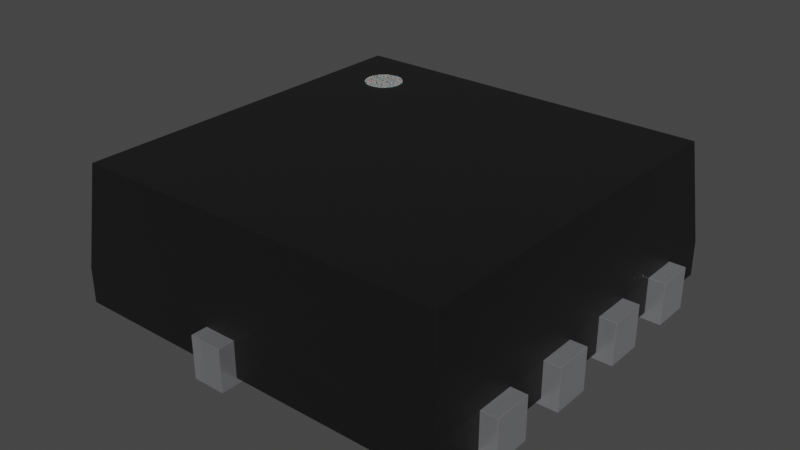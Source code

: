 # Source: Vishay_PowerPAK_1212-8_Dual.blend  (saved by Blender 3.2.14; exported with 4.5.12 LTS)
import bpy
from mathutils import Matrix  # noqa: F401  (used for matrix-valued properties, if any)

bpy.ops.wm.read_factory_settings(use_empty=True)
scene = bpy.context.scene
scene.name = 'Scene'

# ---- collections
col_collection = bpy.data.collections.new('Collection'); scene.collection.children.link(col_collection)

# ---- materials (node trees are filled in below, after node groups)
mat_metal_pins = bpy.data.materials.new('metal_pins')
mat_metal_pins.use_transparent_shadow = False
mat_metal_pins.preview_render_type = 'CUBE'
mat_plastic_chip = bpy.data.materials.new('plastic_chip')
mat_plastic_chip.use_transparent_shadow = False
mat_plastic_chip.preview_render_type = 'CUBE'
mat_white_markings = bpy.data.materials.new('white_markings')
mat_white_markings.use_transparent_shadow = False
mat_white_markings.preview_render_type = 'FLAT'

# ---- material node trees
mat_metal_pins.use_nodes = True; mat_metal_pins.node_tree.nodes.clear()
_N = mat_metal_pins.node_tree.nodes; _L = mat_metal_pins.node_tree.links
n0 = _N.new('ShaderNodeMapping'); n0.name = 'Mapping'; n0.location = (-1447, -91)
n0.inputs[3].default_value = (4.8, 1.2, 1.1)
n1 = _N.new('ShaderNodeBsdfPrincipled'); n1.name = 'Principled BSDF'; n1.location = (-560, 254)
n1.distribution = 'GGX'
n1.subsurface_method = 'BURLEY'
n1.inputs[1].default_value = 0.7818
n1.inputs[2].default_value = 0.2886
n1.inputs[3].default_value = 1.45
n1.inputs[13].default_value = 0.0
n1.inputs[27].default_value = (0.0, 0.0, 0.0, 1.0)
n1.inputs[28].default_value = 1.0
n2 = _N.new('ShaderNodeOutputMaterial'); n2.name = 'Material Output.002'; n2.location = (-205, 253)
n2.width = 213
n3 = _N.new('ShaderNodeTexNoise'); n3.name = 'Noise Texture.002'; n3.location = (-1228, -73)
n3.inputs[2].default_value = 0.1
n3.inputs[3].default_value = 7.0
n3.inputs[4].default_value = 0.6
n3.inputs[8].default_value = 0.4
n4 = _N.new('ShaderNodeTexCoord'); n4.name = 'Texture Coordinate'; n4.location = (-1636, -116)
n5 = _N.new('ShaderNodeMix'); n5.name = 'Mix.001'; n5.location = (-921, 45)
n5.data_type = 'RGBA'
n5.inputs[6].default_value = (0.9398, 0.9547, 1.0, 1.0)
n5.inputs[7].default_value = (0.13, 0.1259, 0.1359, 1.0)
n6 = _N.new('ShaderNodeBump'); n6.name = 'Bump.001'; n6.location = (-1001, -227)
n6.inputs[0].default_value = 0.05
n6.inputs[1].default_value = 0.01
n6.inputs[2].default_value = 1.0
_L.new(n1.outputs[0], n2.inputs[0])
_L.new(n3.outputs[0], n6.inputs[3])
_L.new(n0.outputs[0], n3.inputs[0])
_L.new(n3.outputs[0], n5.inputs[0])
_L.new(n4.outputs[3], n0.inputs[0])
_L.new(n5.outputs[2], n1.inputs[0])
_L.new(n6.outputs[0], n1.inputs[5])
n2.is_active_output = True
mat_plastic_chip.use_nodes = True; mat_plastic_chip.node_tree.nodes.clear()
_N = mat_plastic_chip.node_tree.nodes; _L = mat_plastic_chip.node_tree.links
n0 = _N.new('ShaderNodeBsdfPrincipled'); n0.name = 'Principled BSDF'; n0.location = (10, 300)
n0.distribution = 'GGX'
n0.subsurface_method = 'BURLEY'
n0.inputs[0].default_value = (0.009312, 0.009312, 0.009312, 1.0)
n0.inputs[1].default_value = 0.1372
n0.inputs[2].default_value = 0.3706
n0.inputs[3].default_value = 1.45
n0.inputs[27].default_value = (0.0, 0.0, 0.0, 1.0)
n0.inputs[28].default_value = 1.0
n1 = _N.new('ShaderNodeOutputMaterial'); n1.name = 'Material Output'; n1.location = (300, 300)
n2 = _N.new('ShaderNodeTexNoise'); n2.name = 'Noise Texture'; n2.location = (-893, 54)
n2.inputs[2].default_value = 200.0
n2.inputs[3].default_value = 3.6
n2.inputs[4].default_value = 0.8375
n3 = _N.new('ShaderNodeBump'); n3.name = 'Bump'; n3.location = (-604, -53)
n3.inputs[0].default_value = 0.08
n3.inputs[1].default_value = 1.0
n3.inputs[2].default_value = 1.0
_L.new(n0.outputs[0], n1.inputs[0])
_L.new(n2.outputs[0], n3.inputs[3])
_L.new(n3.outputs[0], n0.inputs[5])
n1.is_active_output = True
mat_white_markings.use_nodes = True; mat_white_markings.node_tree.nodes.clear()
_N = mat_white_markings.node_tree.nodes; _L = mat_white_markings.node_tree.links
n0 = _N.new('ShaderNodeOutputMaterial'); n0.name = 'Material Output'; n0.location = (300, 300)
n1 = _N.new('ShaderNodeBsdfPrincipled'); n1.name = 'Principled BSDF'; n1.location = (-34, 272)
n1.distribution = 'GGX'
n1.subsurface_method = 'BURLEY'
n1.inputs[1].default_value = 0.02
n1.inputs[2].default_value = 0.4636
n1.inputs[3].default_value = 1.4
n1.inputs[8].default_value = 1.0
n1.inputs[10].default_value = 0.3682
n1.inputs[13].default_value = 0.6591
n1.inputs[18].default_value = 0.2318
n1.inputs[20].default_value = 0.6709
n1.inputs[24].default_value = 0.1191
n1.inputs[27].default_value = (0.0, 0.0, 0.0, 1.0)
n1.inputs[28].default_value = 1.0
n2 = _N.new('ShaderNodeMapping'); n2.name = 'Mapping'; n2.location = (-1010, 265)
n2.inputs[3].default_value = (3.0, 1.0, 1.0)
n3 = _N.new('ShaderNodeTexCoord'); n3.name = 'Texture Coordinate'; n3.location = (-1250, 180)
n4 = _N.new('ShaderNodeBump'); n4.name = 'Bump'; n4.location = (-376, -99)
n4.inputs[0].default_value = 0.05
n4.inputs[1].default_value = 1.0
n4.inputs[2].default_value = 1.0
n5 = _N.new('ShaderNodeTexNoise'); n5.name = 'Noise Texture'; n5.location = (-662, 176)
n5.inputs[2].default_value = 88.0
n5.inputs[3].default_value = 10.8
n5.inputs[4].default_value = 0.9167
n5.inputs[8].default_value = 1.6
n6 = _N.new('ShaderNodeValToRGB'); n6.name = 'ColorRamp'; n6.location = (-354, 186)
while len(n6.color_ramp.elements) > 1: n6.color_ramp.elements.remove(n6.color_ramp.elements[-1])
n6.color_ramp.elements[0].position = 0.0; n6.color_ramp.elements[0].color = (0.2596, 0.2596, 0.2596, 1.0)
_e = n6.color_ramp.elements.new(1.0); _e.color = (0.6303, 0.6303, 0.6303, 1.0)
n7 = _N.new('ShaderNodeMix'); n7.name = 'Mix'; n7.location = (-204, 152)
n7.data_type = 'RGBA'
n7.inputs[0].default_value = 0.3682
n7.inputs[7].default_value = (0.2525, 0.2525, 0.2525, 1.0)
_L.new(n5.outputs[0], n6.inputs[0])
_L.new(n1.outputs[0], n0.inputs[0])
_L.new(n3.outputs[2], n2.inputs[0])
_L.new(n2.outputs[0], n5.inputs[0])
_L.new(n5.outputs[0], n4.inputs[3])
_L.new(n4.outputs[0], n1.inputs[5])
_L.new(n6.outputs[0], n7.inputs[6])
_L.new(n7.outputs[2], n1.inputs[0])
n0.is_active_output = True

# ---- world
world_world = bpy.data.worlds.new('World'); scene.world = world_world
world_world.use_nodes = True; world_world.node_tree.nodes.clear()
_N = world_world.node_tree.nodes; _L = world_world.node_tree.links
n0 = _N.new('ShaderNodeOutputWorld'); n0.name = 'World Output'; n0.location = (300, 300)
n1 = _N.new('ShaderNodeBackground'); n1.name = 'Background'; n1.location = (10, 300)
n1.inputs[0].default_value = (0.05088, 0.05088, 0.05088, 1.0)
_L.new(n1.outputs[0], n0.inputs[0])
n0.is_active_output = True
world_world.color = (0.05088, 0.05088, 0.05088)
world_world.use_sun_shadow = False
world_world.sun_shadow_jitter_overblur = 0.0

# ---- meshes
me_shape_9_indexedfaceset_001 = bpy.data.meshes.new('SHAPE_9_IndexedFaceSet.001')
me_shape_9_indexedfaceset_001.from_pydata([(-1.22, 1.125, -4.918e-08), (-1.65, -1.125, 4.918e-08), (-1.65, -0.825, 3.606e-08), (-1.65, -0.825, 0.33), (-1.65, -1.125, 0.33), (-1.22, -0.825, 3.606e-08), (-1.22, -1.125, 4.918e-08), (-1.22, 0.825, 0.33), (-1.65, 1.125, 0.33), (-1.65, 0.825, 0.33), (-1.65, 0.825, -3.606e-08), (-1.65, 1.125, -4.918e-08), (-1.22, 0.825, -3.606e-08), (1.24, 1.055, 0.33), (1.24, 1.125, 0.33), (-0.04, 1.055, -4.612e-08), (-0.04, 1.15, -5.027e-08), (-0.326, 1.65, -7.212e-08), (-0.326, 1.65, 0.33), (-0.074, 1.65, 0.33), (-0.36, 1.15, -5.027e-08), (1.24, 0.37, -1.617e-08), (1.65, 0.175, -7.65e-09), (1.65, 0.175, 0.33), (1.24, 0.475, -2.076e-08), (1.24, 0.825, -3.606e-08), (1.65, 0.825, 0.33), (1.65, 1.125, -4.918e-08), (1.65, 1.125, 0.33), (1.24, 0.825, 0.33), (1.65, 0.475, 0.33), (1.24, 0.175, 0.33), (-0.04, 1.055, 0.33), (1.24, 1.055, -4.612e-08), (1.24, 1.125, -4.918e-08), (1.65, 0.825, -3.606e-08), (1.65, 0.475, -2.076e-08), (1.24, 0.175, -7.649e-09), (-0.36, 0.37, -1.617e-08), (-0.326, 1.184, -5.175e-08), (-0.074, 1.65, -7.212e-08), (-0.074, 1.184, -5.175e-08), (-1.65, 0.175, 0.33), (-1.22, 0.475, -2.076e-08), (-1.65, 0.475, -2.076e-08), (-1.65, 0.475, 0.33), (-1.65, 0.175, -7.649e-09), (-1.22, 0.175, -7.649e-09), (-1.65, -0.475, 2.076e-08), (-1.65, -0.475, 0.33), (-1.22, -0.475, 2.076e-08), (-1.65, -0.175, 7.649e-09), (-1.22, -0.175, 7.649e-09), (-1.65, -0.175, 0.33), (-1.22, -0.175, 0.33), (-0.36, -1.15, 0.33), (-0.36, -0.37, 0.33), (1.24, 0.475, 0.33), (-0.04, 1.15, 0.33), (-1.22, 1.125, 0.33), (-1.22, -1.125, 0.33), (-0.326, -1.184, 0.33), (-0.074, 1.184, 0.33), (-0.36, -0.37, 1.617e-08), (-0.074, -1.65, 7.212e-08), (-0.326, -1.65, 7.212e-08), (-0.326, -1.65, 0.33), (-0.074, -1.184, 5.175e-08), (-0.074, -1.65, 0.33), (-0.04, -1.15, 5.027e-08), (1.24, -1.055, 4.612e-08), (1.24, -1.125, 4.918e-08), (1.24, -0.825, 3.606e-08), (1.65, -0.175, 0.33), (1.24, -0.37, 0.33), (1.24, -1.055, 0.33), (1.65, -1.125, 0.33), (1.65, -0.825, 0.33), (1.65, -0.475, 0.33), (-0.326, -1.184, 5.175e-08), (-0.36, -1.15, 5.027e-08), (-0.04, -1.055, 4.612e-08), (1.65, -1.125, 4.918e-08), (1.65, -0.825, 3.606e-08), (1.24, -0.475, 2.076e-08), (1.65, -0.475, 2.076e-08), (1.65, -0.175, 7.649e-09), (1.24, -0.175, 7.649e-09), (1.24, -0.37, 1.617e-08), (-1.0, 0.85, 1.12), (-1.0, 0.85, 1.123), (-1.029, 0.8529, 1.12), (-1.029, 0.8529, 1.123), (-1.057, 0.8614, 1.12), (-1.057, 0.8614, 1.123), (-1.083, 0.8753, 1.12), (-1.083, 0.8753, 1.123), (-1.106, 0.8939, 1.12), (-1.106, 0.8939, 1.123), (-1.125, 0.9167, 1.12), (-1.125, 0.9167, 1.123), (-1.139, 0.9426, 1.12), (-1.139, 0.9426, 1.123), (-1.147, 0.9707, 1.12), (-1.147, 0.9707, 1.123), (-1.15, 1.0, 1.12), (-1.15, 1.0, 1.123), (-1.147, 1.029, 1.12), (-1.147, 1.029, 1.123), (-1.139, 1.057, 1.12), (-1.139, 1.057, 1.123), (-1.125, 1.083, 1.12), (-1.125, 1.083, 1.123), (-1.106, 1.106, 1.12), (-1.106, 1.106, 1.123), (-1.083, 1.125, 1.12), (-1.083, 1.125, 1.123), (-1.057, 1.139, 1.12), (-1.057, 1.139, 1.123), (-1.029, 1.147, 1.12), (-1.029, 1.147, 1.123), (-1.0, 1.15, 1.12), (-1.0, 1.15, 1.123), (-0.9707, 1.147, 1.12), (-0.9707, 1.147, 1.123), (-0.9426, 1.139, 1.12), (-0.9426, 1.139, 1.123), (-0.9167, 1.125, 1.12), (-0.9167, 1.125, 1.123), (-0.8939, 1.106, 1.12), (-0.8939, 1.106, 1.123), (-0.8753, 1.083, 1.12), (-0.8753, 1.083, 1.123), (-0.8614, 1.057, 1.12), (-0.8614, 1.057, 1.123), (-0.8529, 1.029, 1.12), (-0.8529, 1.029, 1.123), (-0.85, 1.0, 1.12), (-0.85, 1.0, 1.123), (-0.8529, 0.9707, 1.12), (-0.8529, 0.9707, 1.123), (-0.8614, 0.9426, 1.12), (-0.8614, 0.9426, 1.123), (-0.8753, 0.9167, 1.12), (-0.8753, 0.9167, 1.123), (-0.8939, 0.8939, 1.12), (-0.8939, 0.8939, 1.123), (-0.9167, 0.8753, 1.12), (-0.9167, 0.8753, 1.123), (-0.9426, 0.8614, 1.12), (-0.9426, 0.8614, 1.123), (-0.9707, 0.8529, 1.12), (-0.9707, 0.8529, 1.123), (-0.326, 1.184, 0.33), (-0.36, 1.15, 0.33), (1.24, 0.37, 0.33), (-1.22, 0.175, 0.33), (-0.074, -1.184, 0.33), (-0.04, -1.15, 0.33), (-0.04, -1.055, 0.33), (1.24, -0.475, 0.33), (1.24, -0.825, 0.33), (-0.36, 0.37, 0.33), (-1.22, -0.825, 0.33), (-1.22, -0.475, 0.33), (-1.22, 0.475, 0.33), (1.24, -0.175, 0.33), (1.24, -1.125, 0.33), (1.24, 0.825, 0.33), (-0.04, 1.055, 0.33), (-0.36, -1.15, 0.33), (1.525, -1.525, 0.33), (-1.525, -0.175, 0.33), (-1.525, -1.125, 0.33), (-1.525, -1.525, 0.33), (-1.525, 1.525, 0.33), (1.525, -1.525, 0.05), (-0.326, -1.525, 0.05), (-0.326, -1.184, 0.05), (-0.074, -1.184, 0.05), (-0.074, -1.525, 0.33), (-0.074, -1.525, 0.05), (1.525, -1.125, 0.05), (1.24, -0.825, 0.05), (1.24, -0.475, 0.05), (1.525, -0.175, 0.05), (-0.04, -1.15, 0.33), (1.24, -1.055, 0.05), (-0.36, 0.37, 0.33), (1.24, 0.825, 0.05), (-1.22, 0.825, 0.05), (-1.22, 1.125, 0.05), (-1.525, -0.825, 0.33), (-1.22, -0.825, 0.33), (-1.22, -0.475, 0.33), (-1.22, -0.175, 0.05), (-1.22, -0.475, 0.05), (-1.22, 0.475, 0.33), (1.525, 1.525, 0.33), (-0.074, 1.525, 0.33), (1.525, -1.125, 0.33), (-0.326, -1.525, 0.33), (-1.451, 1.451, 1.12), (1.451, 1.451, 1.12), (1.451, -1.451, 1.12), (-1.451, -1.451, 1.12), (1.24, -0.37, 0.05), (-0.36, -0.37, 0.05), (-1.22, -1.125, 0.05), (-1.525, -0.825, 0.05), (-1.22, 0.175, 0.05), (1.24, 1.125, 0.05), (1.525, -0.825, 0.05), (1.24, 0.475, 0.33), (-0.074, -1.184, 0.33), (-1.22, 0.825, 0.33), (1.24, 1.055, 0.33), (1.24, 1.125, 0.33), (1.24, 0.175, 0.33), (-1.22, -0.175, 0.33), (-0.36, -0.37, 0.33), (-1.22, 1.125, 0.33), (-1.22, -1.125, 0.33), (-0.326, -1.184, 0.33), (-0.36, 1.15, 0.33), (-1.22, 0.175, 0.33), (-1.525, 0.825, 0.33), (-1.525, 0.475, 0.33), (-1.525, 1.125, 0.33), (1.525, -0.825, 0.33), (1.24, -0.825, 0.33), (-0.326, 1.525, 0.33), (1.525, 1.125, 0.33), (-1.525, -0.475, 0.33), (1.525, -0.475, 0.33), (1.525, -0.175, 0.33), (1.525, 0.175, 0.33), (1.525, 0.475, 0.33), (1.525, 0.825, 0.33), (-1.525, 0.175, 0.33), (1.24, -0.175, 0.33), (1.24, -1.125, 0.33), (-0.04, 1.15, 0.33), (-0.074, 1.184, 0.33), (-0.326, 1.184, 0.33), (1.24, 0.37, 0.33), (1.24, -0.37, 0.33), (1.24, -1.055, 0.33), (-0.04, -1.055, 0.33), (1.24, -0.475, 0.33), (1.525, 0.825, 0.05), (1.525, 1.525, 0.05), (-0.074, 1.525, 0.05), (-1.525, -1.125, 0.05), (-1.525, 0.825, 0.05), (-1.525, 0.475, 0.05), (-1.525, -1.525, 0.05), (1.525, -0.475, 0.05), (-0.36, -1.15, 0.05), (-0.04, -1.15, 0.05), (-0.04, -1.055, 0.05), (1.24, -1.125, 0.05), (1.24, -0.175, 0.05), (-0.326, 1.525, 0.05), (1.525, 0.175, 0.05), (1.24, 1.055, 0.05), (-0.04, 1.055, 0.05), (-0.074, 1.184, 0.05), (-0.36, 1.15, 0.05), (-0.36, 0.37, 0.05), (1.24, 0.475, 0.05), (-1.525, 1.125, 0.05), (-1.525, 0.175, 0.05), (-1.22, 0.475, 0.05), (-1.525, 1.525, 0.05), (-0.326, 1.184, 0.05), (1.24, 0.37, 0.05), (1.24, 0.175, 0.05), (-1.22, -0.825, 0.05), (-1.525, -0.475, 0.05), (-1.525, -0.175, 0.05), (1.525, 0.475, 0.05), (-0.04, 1.15, 0.05), (1.525, 1.125, 0.05)], [], [(9, 11, 10), (7, 10, 12), (28, 35, 27), (155, 38, 21), (5, 1, 2), (59, 9, 7), (42, 44, 46), (8, 0, 11), (32, 33, 15), (0, 10, 11), (167, 70, 71), (62, 16, 41), (159, 69, 81), (19, 41, 40), (18, 40, 17), (23, 37, 22), (80, 56, 63), (248, 259, 186), (249, 183, 230), (42, 165, 45), (54, 50, 52), (26, 25, 35), (46, 43, 47), (78, 84, 85), (160, 72, 84), (14, 27, 34), (40, 39, 17), (156, 46, 47), (68, 61, 66), (49, 51, 48), (155, 23, 30), (30, 57, 155), (77, 75, 76), (28, 14, 13), (15, 38, 20), (15, 20, 39), (41, 16, 15), (41, 15, 39), (45, 43, 44), (88, 86, 85), (25, 24, 15), (36, 21, 24), (33, 25, 15), (27, 33, 34), (53, 52, 51), (74, 87, 88), (54, 49, 164), (31, 21, 37), (164, 48, 50), (79, 55, 80), (52, 48, 51), (163, 6, 5), (158, 67, 69), (68, 65, 64), (59, 12, 0), (21, 15, 24), (77, 82, 83), (22, 21, 36), (38, 154, 20), (13, 26, 28), (20, 153, 39), (157, 64, 67), (161, 83, 72), (75, 81, 70), (163, 4, 60), (76, 71, 82), (223, 258, 170), (198, 252, 199), (73, 85, 86), (166, 86, 87), (226, 255, 227), (39, 18, 17), (65, 67, 64), (56, 88, 63), (236, 185, 264), (3, 5, 2), (244, 263, 231), (165, 47, 43), (78, 74, 160), (70, 83, 82), (76, 75, 167), (81, 79, 80), (81, 80, 63), (67, 81, 69), (67, 79, 81), (81, 88, 84), (72, 81, 84), (85, 84, 88), (70, 81, 72), (82, 71, 70), (89, 90, 92, 91), (91, 92, 94, 93), (93, 94, 96, 95), (95, 96, 98, 97), (97, 98, 100, 99), (99, 100, 102, 101), (101, 102, 104, 103), (103, 104, 106, 105), (105, 106, 108, 107), (107, 108, 110, 109), (109, 110, 112, 111), (111, 112, 114, 113), (113, 114, 116, 115), (115, 116, 118, 117), (117, 118, 120, 119), (119, 120, 122, 121), (121, 122, 124, 123), (123, 124, 126, 125), (125, 126, 128, 127), (127, 128, 130, 129), (129, 130, 132, 131), (131, 132, 134, 133), (133, 134, 136, 135), (135, 136, 138, 137), (137, 138, 140, 139), (139, 140, 142, 141), (141, 142, 144, 143), (143, 144, 146, 145), (145, 146, 148, 147), (147, 148, 150, 149), (92, 90, 152, 150, 148, 146, 144, 142, 140, 138, 136, 134, 132, 130, 128, 126, 124, 122, 120, 118, 116, 114, 112, 110, 108, 106, 104, 102, 100, 98, 96, 94), (149, 150, 152, 151), (151, 152, 90, 89), (89, 91, 93, 95, 97, 99, 101, 103, 105, 107, 109, 111, 113, 115, 117, 119, 121, 123, 125, 127, 129, 131, 133, 135, 137, 139, 141, 143, 145, 147, 149, 151), (237, 250, 238), (171, 182, 200), (229, 257, 234), (173, 256, 174), (233, 209, 192), (239, 280, 172), (231, 274, 175), (199, 267, 243), (232, 251, 198), (180, 179, 181), (228, 274, 271), (214, 259, 179), (219, 196, 194), (180, 176, 171), (200, 261, 241), (220, 258, 207), (230, 212, 229), (246, 262, 240), (247, 260, 248), (213, 281, 237), (236, 277, 218), (4, 2, 1), (153, 19, 18), (224, 269, 268), (29, 24, 25), (232, 211, 283), (216, 211, 217), (201, 178, 223), (218, 276, 245), (238, 189, 168), (172, 195, 219), (247, 261, 187), (65, 61, 79), (244, 268, 275), (169, 265, 216), (245, 269, 188), (228, 191, 221), (234, 184, 249), (261, 182, 176), (242, 266, 169), (215, 254, 226), (221, 190, 215), (222, 253, 173), (30, 22, 36), (222, 278, 208), (192, 278, 193), (233, 196, 279), (57, 36, 24), (227, 273, 197), (225, 272, 239), (197, 210, 225), (240, 185, 235), (243, 282, 242), (202, 205, 204), (228, 202, 175), (226, 202, 228), (227, 202, 226), (239, 202, 227), (172, 202, 239), (205, 172, 233), (205, 202, 172), (192, 205, 233), (173, 205, 192), (174, 205, 173), (231, 175, 202), (199, 231, 202), (203, 198, 199), (203, 199, 202), (203, 238, 232), (203, 232, 198), (237, 238, 203), (236, 237, 203), (235, 236, 203), (204, 171, 200), (204, 200, 229), (204, 229, 234), (204, 234, 235), (204, 235, 203), (201, 205, 174), (180, 205, 201), (204, 205, 180), (171, 204, 180), (58, 15, 16), (13, 34, 33), (183, 257, 212), (73, 74, 78), (168, 270, 213), (174, 177, 201), (35, 33, 27), (220, 206, 246), (202, 204, 203), (60, 1, 6), (270, 250, 281), (282, 252, 211), (221, 226, 228), (230, 247, 248), (219, 233, 172), (193, 173, 192), (239, 197, 225), (258, 208, 278), (169, 216, 168), (155, 57, 32), (160, 74, 159), (9, 8, 11), (7, 9, 10), (28, 26, 35), (155, 162, 38), (5, 6, 1), (59, 8, 9), (42, 45, 44), (8, 59, 0), (32, 13, 33), (0, 12, 10), (167, 75, 70), (62, 58, 16), (159, 158, 69), (19, 62, 41), (18, 19, 40), (23, 31, 37), (80, 55, 56), (248, 260, 259), (249, 184, 183), (42, 156, 165), (54, 164, 50), (26, 29, 25), (46, 44, 43), (78, 160, 84), (160, 161, 72), (14, 28, 27), (40, 41, 39), (156, 42, 46), (68, 157, 61), (49, 53, 51), (155, 31, 23), (77, 161, 75), (45, 165, 43), (88, 87, 86), (53, 54, 52), (74, 166, 87), (54, 53, 49), (31, 155, 21), (164, 49, 48), (79, 61, 55), (52, 50, 48), (163, 60, 6), (158, 157, 67), (68, 66, 65), (59, 7, 12), (21, 38, 15), (77, 76, 82), (22, 37, 21), (38, 162, 154), (13, 29, 26), (20, 154, 153), (157, 68, 64), (161, 77, 83), (75, 159, 81), (163, 3, 4), (76, 167, 71), (223, 178, 258), (198, 251, 252), (73, 78, 85), (166, 73, 86), (226, 254, 255), (39, 153, 18), (65, 79, 67), (56, 74, 88), (236, 235, 185), (3, 163, 5), (244, 275, 263), (165, 156, 47), (70, 72, 83), (81, 63, 88), (237, 281, 250), (171, 176, 182), (229, 212, 257), (173, 253, 256), (233, 279, 209), (239, 272, 280), (231, 263, 274), (199, 252, 267), (232, 283, 251), (180, 214, 179), (228, 175, 274), (214, 186, 259), (219, 195, 196), (180, 181, 176), (200, 182, 261), (220, 170, 258), (230, 183, 212), (246, 206, 262), (247, 187, 260), (213, 270, 281), (236, 264, 277), (4, 3, 2), (153, 62, 19), (224, 188, 269), (29, 57, 24), (232, 217, 211), (216, 265, 211), (201, 177, 178), (218, 277, 276), (238, 250, 189), (172, 280, 195), (247, 241, 261), (65, 66, 61), (244, 224, 268), (169, 266, 265), (245, 276, 269), (228, 271, 191), (234, 257, 184), (176, 181, 261), (181, 179, 259), (259, 260, 261), (260, 187, 261), (181, 259, 261), (242, 282, 266), (215, 190, 254), (221, 191, 190), (222, 208, 253), (30, 23, 22), (222, 193, 278), (192, 209, 278), (233, 194, 196), (57, 30, 36), (227, 255, 273), (225, 210, 272), (197, 273, 210), (240, 262, 185), (243, 267, 282), (58, 32, 15), (13, 14, 34), (183, 184, 257), (73, 166, 74), (168, 189, 270), (174, 256, 177), (35, 25, 33), (220, 207, 206), (60, 4, 1), (270, 189, 250), (282, 267, 252), (252, 251, 211), (251, 283, 211), (211, 265, 266), (211, 266, 282), (221, 215, 226), (246, 240, 235), (235, 234, 246), (234, 249, 246), (230, 229, 247), (229, 200, 247), (246, 249, 248), (249, 230, 248), (170, 220, 248), (220, 246, 248), (180, 201, 223), (223, 170, 248), (214, 180, 223), (248, 186, 214), (200, 241, 247), (248, 214, 223), (219, 194, 233), (193, 222, 173), (239, 227, 197), (271, 274, 191), (274, 263, 191), (263, 275, 268), (269, 276, 277), (263, 268, 191), (255, 254, 190), (190, 191, 268), (190, 268, 269), (273, 255, 190), (280, 272, 195), (272, 210, 195), (273, 190, 269), (210, 273, 269), (277, 264, 185), (210, 269, 207), (269, 277, 262), (196, 195, 207), (195, 210, 207), (196, 207, 278), (269, 262, 207), (277, 185, 262), (262, 206, 207), (209, 279, 196), (258, 178, 177), (207, 258, 278), (278, 209, 196), (258, 177, 208), (177, 256, 208), (256, 253, 208), (232, 238, 216), (238, 168, 216), (213, 237, 245), (237, 236, 245), (236, 218, 245), (245, 188, 169), (188, 224, 169), (244, 231, 243), (231, 199, 243), (224, 244, 169), (168, 213, 169), (213, 245, 169), (243, 242, 169), (216, 217, 232), (244, 243, 169), (32, 58, 62), (62, 153, 32), (153, 154, 32), (154, 162, 32), (162, 155, 32), (57, 29, 32), (29, 13, 32), (56, 55, 159), (55, 61, 159), (61, 157, 159), (157, 158, 159), (159, 75, 161), (74, 56, 159), (159, 161, 160)])
me_shape_9_indexedfaceset_001.polygons.foreach_set('use_smooth', [True] * 446)
me_shape_9_indexedfaceset_001.polygons.foreach_set('material_index', [0, 0, 0, 0, 0, 0, 0, 0, 0, 0, 0, 0, 0, 0, 0, 0, 0, 1, 1, 0, 0, 0, 0, 0, 0, 0, 0, 0, 0, 0, 0, 0, 0, 0, 0, 0, 0, 0, 0, 0, 0, 0, 0, 0, 0, 0, 0, 0, 0, 0, 0, 0, 0, 0, 0, 0, 0, 0, 0, 0, 0, 0, 0, 0, 0, 0, 1, 1, 0, 0, 1, 0, 0, 0, 1, 0, 1, 0, 0, 0, 0, 0, 0, 0, 0, 0, 0, 0, 0, 0, 2, 2, 2, 2, 2, 2, 2, 2, 2, 2, 2, 2, 2, 2, 2, 2, 2, 2, 2, 2, 2, 2, 2, 2, 2, 2, 2, 2, 2, 2, 2, 2, 2, 2, 1, 1, 1, 1, 1, 1, 1, 1, 1, 1, 1, 1, 1, 1, 1, 1, 1, 1, 1, 1, 1, 0, 0, 1, 0, 1, 1, 1, 1, 1, 1, 1, 0, 1, 1, 1, 1, 1, 1, 1, 1, 1, 1, 0, 1, 1, 1, 0, 1, 1, 1, 1, 1, 1, 1, 1, 1, 1, 1, 1, 1, 1, 1, 1, 1, 1, 1, 1, 1, 1, 1, 1, 1, 1, 1, 1, 1, 1, 1, 1, 1, 1, 0, 0, 1, 0, 1, 1, 0, 1, 1, 0, 1, 1, 1, 1, 1, 1, 1, 1, 1, 0, 0, 0, 0, 0, 0, 0, 0, 0, 0, 0, 0, 0, 0, 0, 0, 0, 0, 0, 1, 1, 0, 0, 0, 0, 0, 0, 0, 0, 0, 0, 0, 0, 0, 0, 0, 0, 0, 0, 0, 0, 0, 0, 0, 0, 0, 0, 0, 0, 0, 0, 0, 0, 0, 0, 0, 0, 0, 1, 1, 0, 0, 1, 0, 0, 0, 1, 0, 1, 0, 0, 0, 1, 1, 1, 1, 1, 1, 1, 1, 1, 1, 1, 1, 1, 1, 1, 1, 1, 1, 1, 1, 1, 0, 0, 1, 0, 1, 1, 1, 1, 1, 1, 1, 0, 1, 1, 1, 1, 1, 1, 1, 1, 1, 1, 1, 1, 1, 1, 0, 1, 1, 1, 0, 1, 1, 1, 1, 1, 0, 0, 1, 0, 1, 1, 0, 1, 0, 1, 1, 1, 1, 1, 1, 1, 1, 1, 1, 1, 1, 1, 1, 1, 1, 1, 1, 1, 1, 1, 1, 1, 1, 1, 1, 1, 1, 1, 1, 1, 1, 1, 1, 1, 1, 1, 1, 1, 1, 1, 1, 1, 1, 1, 1, 1, 1, 1, 1, 1, 1, 1, 1, 1, 1, 1, 1, 1, 1, 1, 1, 1, 1, 1, 1, 1, 1, 1, 0, 0, 0, 0, 0, 0, 0, 0, 0, 0, 0, 0, 0, 0])
_k = set([(0, 11), (0, 12), (0, 59), (1, 2), (1, 4), (1, 6), (2, 3), (2, 5), (3, 4), (3, 163), (4, 60), (5, 6), (5, 163), (6, 60), (7, 9), (7, 12), (7, 59), (8, 9), (8, 11), (8, 59), (9, 10), (10, 11), (10, 12), (13, 14), (13, 32), (13, 33), (14, 28), (14, 34), (15, 16), (15, 32), (15, 33), (16, 41), (16, 58), (17, 18), (17, 39), (17, 40), (18, 19), (18, 153), (19, 40), (19, 62), (20, 38), (20, 39), (20, 154), (21, 37), (21, 38), (21, 155), (22, 23), (22, 36), (22, 37), (23, 30), (23, 31), (24, 25), (24, 36), (24, 57), (25, 29), (25, 35), (26, 28), (26, 29), (26, 35), (27, 28), (27, 34), (27, 35), (29, 57), (30, 36), (30, 57), (31, 37), (31, 155), (32, 58), (33, 34), (38, 162), (39, 153), (40, 41), (41, 62), (42, 45), (42, 46), (42, 156), (43, 44), (43, 47), (43, 165), (44, 45), (44, 46), (45, 165), (46, 47), (47, 156), (48, 49), (48, 50), (48, 51), (49, 53), (49, 164), (50, 52), (50, 164), (51, 52), (51, 53), (52, 54), (53, 54), (54, 164), (55, 56), (55, 61), (55, 80), (56, 63), (56, 74), (58, 62), (60, 163), (61, 66), (61, 79), (63, 80), (63, 88), (64, 65), (64, 67), (64, 68), (65, 66), (65, 79), (66, 68), (67, 69), (67, 157), (68, 157), (69, 81), (69, 158), (70, 71), (70, 75), (70, 81), (71, 82), (71, 167), (72, 83), (72, 84), (72, 161), (73, 78), (73, 86), (73, 166), (74, 88), (74, 166), (75, 159), (75, 167), (76, 77), (76, 82), (76, 167), (77, 83), (77, 161), (78, 85), (78, 160), (79, 80), (81, 159), (82, 83), (84, 85), (84, 160), (85, 86), (86, 87), (87, 88), (87, 166), (89, 90), (89, 91), (89, 151), (90, 92), (90, 152), (91, 92), (91, 93), (92, 94), (93, 94), (93, 95), (94, 96), (95, 96), (95, 97), (96, 98), (97, 98), (97, 99), (98, 100), (99, 100), (99, 101), (100, 102), (101, 102), (101, 103), (102, 104), (103, 104), (103, 105), (104, 106), (105, 106), (105, 107), (106, 108), (107, 108), (107, 109), (108, 110), (109, 110), (109, 111), (110, 112), (111, 112), (111, 113), (112, 114), (113, 114), (113, 115), (114, 116), (115, 116), (115, 117), (116, 118), (117, 118), (117, 119), (118, 120), (119, 120), (119, 121), (120, 122), (121, 122), (121, 123), (122, 124), (123, 124), (123, 125), (124, 126), (125, 126), (125, 127), (126, 128), (127, 128), (127, 129), (128, 130), (129, 130), (129, 131), (130, 132), (131, 132), (131, 133), (132, 134), (133, 134), (133, 135), (134, 136), (135, 136), (135, 137), (136, 138), (137, 138), (137, 139), (138, 140), (139, 140), (139, 141), (140, 142), (141, 142), (141, 143), (142, 144), (143, 144), (143, 145), (144, 146), (145, 146), (145, 147), (146, 148), (147, 148), (147, 149), (148, 150), (149, 150), (149, 151), (150, 152), (151, 152), (153, 154), (154, 162), (155, 162), (156, 165), (157, 158), (158, 159), (160, 161), (168, 189), (168, 213), (168, 238), (169, 216), (169, 242), (169, 266), (170, 220), (170, 223), (170, 258), (171, 176), (171, 180), (171, 200), (171, 204), (172, 219), (172, 233), (172, 239), (172, 280), (173, 174), (173, 192), (173, 222), (173, 253), (174, 201), (174, 205), (174, 256), (175, 202), (175, 228), (175, 231), (175, 274), (176, 181), (176, 182), (177, 178), (177, 201), (177, 256), (178, 223), (178, 258), (179, 181), (179, 214), (179, 259), (180, 181), (180, 201), (180, 214), (182, 200), (182, 261), (183, 184), (183, 212), (183, 230), (184, 249), (184, 257), (185, 235), (185, 262), (185, 264), (186, 214), (186, 248), (186, 259), (187, 247), (187, 260), (187, 261), (188, 224), (188, 245), (188, 269), (189, 250), (189, 270), (190, 191), (190, 215), (190, 254), (191, 221), (191, 271), (192, 193), (192, 209), (192, 233), (193, 222), (193, 278), (194, 196), (194, 219), (194, 233), (195, 196), (195, 219), (195, 280), (196, 279), (197, 225), (197, 227), (197, 273), (198, 199), (198, 203), (198, 232), (198, 251), (199, 231), (199, 243), (199, 252), (200, 229), (200, 241), (201, 223), (202, 203), (202, 205), (203, 204), (204, 205), (206, 207), (206, 246), (206, 262), (207, 220), (207, 258), (208, 222), (208, 253), (208, 278), (209, 278), (209, 279), (210, 225), (210, 272), (210, 273), (211, 217), (211, 265), (211, 283), (212, 229), (212, 257), (213, 237), (213, 270), (215, 221), (215, 226), (216, 217), (216, 265), (217, 232), (218, 236), (218, 245), (218, 277), (220, 246), (221, 228), (224, 244), (224, 268), (225, 239), (226, 227), (226, 228), (226, 254), (227, 239), (227, 255), (228, 271), (229, 230), (229, 234), (230, 249), (231, 244), (231, 263), (232, 238), (232, 283), (233, 279), (234, 235), (234, 249), (234, 257), (235, 236), (235, 240), (236, 237), (236, 264), (237, 238), (237, 281), (238, 250), (239, 272), (240, 246), (240, 262), (241, 247), (241, 261), (242, 243), (242, 282), (243, 267), (244, 275), (245, 276), (247, 248), (248, 260), (250, 281), (251, 252), (251, 283), (252, 267), (253, 256), (254, 255), (255, 273), (259, 260), (263, 274), (263, 275), (264, 277), (265, 266), (266, 282), (267, 282), (268, 269), (268, 275), (269, 276), (270, 281), (271, 274), (272, 280), (276, 277)])
me_shape_9_indexedfaceset_001.attributes.new('sharp_edge', 'BOOLEAN', 'EDGE').data.foreach_set('value', [ (min(e.vertices), max(e.vertices)) in _k for e in me_shape_9_indexedfaceset_001.edges])
_uv = me_shape_9_indexedfaceset_001.uv_layers.new(name='UVMap')
_uv.uv.foreach_set('vector', [0.6, 0.75, 0.5, 0.8409, 0.5, 0.75, 0.8697, 0.6, 1.0, 0.5, 0.8697, 0.5, 0.6, 0.8409, 0.5, 0.75, 0.5, 0.8409, 0.1242, 0.6, 0.6091, 0.5, 0.1242, 0.5, 0.8697, 0.25, 1.0, 0.1591, 1.0, 0.25, 0.8697, 0.8409, 1.0, 0.75, 0.8697, 0.75, 0.6, 0.553, 0.5, 0.6439, 0.5, 0.553, 1.0, 0.6, 0.8697, 0.5, 1.0, 0.5, 0.5121, 0.6, 0.1242, 0.5, 0.5121, 0.5, 0.8697, 0.8409, 1.0, 0.75, 1.0, 0.8409, 0.6, 0.1591, 0.5, 0.1803, 0.5, 0.1591, 0.6, 0.8588, 0.5, 0.8485, 0.5, 0.8588, 0.6, 0.1803, 0.5, 0.1515, 0.5, 0.1803, 0.6, 1.0, 0.5, 0.8588, 0.5, 1.0, 0.5988, 0.6, 0.5224, 0.5, 0.5988, 0.5, 8.941e-08, 0.6, 0.1242, 0.5, 8.941e-08, 0.5, 0.5, 0.1515, 0.6, 0.3879, 0.5, 0.3879, 0.6, 0.1803, 0.5152, 0.1515, 0.6, 0.1515, 0.6, 0.3561, 0.5152, 0.25, 0.6, 0.25, 1.0, 0.553, 0.8697, 0.6439, 1.0, 0.6439, 0.6, 0.447, 0.5, 0.3561, 0.5, 0.447, 8.941e-08, 0.6, 0.1242, 0.5, 8.941e-08, 0.5, 1.0, 0.553, 0.8697, 0.6439, 0.8697, 0.553, 8.941e-08, 0.6, 0.1242, 0.5, 8.941e-08, 0.5, 0.6, 0.3561, 0.5, 0.25, 0.5, 0.3561, 0.1242, 0.6, 1.788e-07, 0.5, 0.1242, 0.5, 0.5224, 1.0, 0.5988, 0.8588, 0.5988, 1.0, 0.8697, 0.6, 1.0, 0.5, 0.8697, 0.5, 0.5224, 5.96e-08, 0.5988, 0.1412, 0.5988, 5.96e-08, 0.6, 0.3561, 0.5, 0.447, 0.5, 0.3561, 0.1242, 0.6121, 8.941e-08, 0.553, 8.941e-08, 0.6439, 8.941e-08, 0.6439, 0.1242, 0.6439, 0.1242, 0.6121, 8.941e-08, 0.25, 0.1242, 0.1803, 0.0, 0.1591, 1.788e-07, 0.8409, 0.1242, 0.8409, 0.1242, 0.8197, 0.5121, 0.8197, 0.6091, 0.6121, 0.6091, 0.8485, 0.5121, 0.8197, 0.6091, 0.8485, 0.5988, 0.8588, 0.5224, 0.8588, 0.5121, 0.8485, 0.5121, 0.8197, 0.5224, 0.8588, 0.5121, 0.8197, 0.5988, 0.8588, 1.0, 0.6, 0.8697, 0.5, 1.0, 0.5, 0.1242, 0.3879, 8.941e-08, 0.447, 8.941e-08, 0.3561, 0.1242, 0.75, 0.1242, 0.6439, 0.5121, 0.8197, 8.941e-08, 0.6439, 0.1242, 0.6121, 0.1242, 0.6439, 0.1242, 0.8197, 0.1242, 0.75, 0.5121, 0.8197, 1.788e-07, 0.8409, 0.1242, 0.8197, 0.1242, 0.8409, 1.0, 0.6, 0.8697, 0.5, 1.0, 0.5, 0.6, 0.3879, 0.5, 0.447, 0.5, 0.3879, 0.8697, 0.447, 1.0, 0.3561, 0.8697, 0.3561, 0.6, 0.553, 0.5, 0.6121, 0.5, 0.553, 0.8697, 0.6, 1.0, 0.5, 0.8697, 0.5, 0.5, 0.1412, 0.6, 0.1515, 0.5, 0.1515, 0.8697, 0.447, 1.0, 0.3561, 1.0, 0.447, 0.6, 0.25, 0.5, 0.1591, 0.5, 0.25, 0.6, 0.1515, 0.5, 0.1412, 0.5, 0.1515, 0.5224, 0.6, 0.5988, 0.5, 0.5224, 0.5, 0.6, 0.8409, 0.5, 0.75, 0.5, 0.8409, 0.1242, 0.6121, 0.5121, 0.8197, 0.1242, 0.6439, 0.6, 0.25, 0.5, 0.1591, 0.5, 0.25, 8.941e-08, 0.553, 0.1242, 0.6121, 8.941e-08, 0.6439, 0.5, 0.6121, 0.6, 0.8485, 0.5, 0.8485, 0.1242, 0.8197, 8.941e-08, 0.75, 1.788e-07, 0.8409, 0.6091, 0.5, 0.5988, 0.6, 0.5988, 0.5, 0.6, 0.1412, 0.5, 5.96e-08, 0.5, 0.1412, 0.1242, 0.6, 8.941e-08, 0.5, 0.1242, 0.5, 0.1242, 0.6, 0.5121, 0.5, 0.1242, 0.5, 0.8697, 0.25, 1.0, 0.1591, 0.8697, 0.1591, 0.0, 0.6, 0.1242, 0.5, 0.0, 0.5, 0.6, 0.1412, 0.5152, 0.1515, 0.6, 0.1515, 0.03788, 0.6, 0.5224, 0.5152, 0.5224, 0.6, 0.6, 0.447, 0.5, 0.3561, 0.5, 0.447, 0.1242, 0.6, 8.941e-08, 0.5, 0.1242, 0.5, 0.6, 0.75, 0.5152, 0.6439, 0.6, 0.6439, 0.5, 0.8588, 0.6, 1.0, 0.5, 1.0, 0.5988, 5.96e-08, 0.5224, 0.1412, 0.5224, 5.96e-08, 0.6091, 0.6, 0.1242, 0.5, 0.6091, 0.5, 0.6, 0.553, 0.5152, 0.447, 0.5152, 0.553, 1.0, 0.6, 0.8697, 0.5, 1.0, 0.5, 0.6, 0.8588, 0.5152, 0.9621, 0.6, 0.9621, 0.6, 0.6439, 0.5, 0.553, 0.5, 0.6439, 8.941e-08, 0.3561, 0.1242, 0.3879, 0.1242, 0.3561, 0.1242, 0.1803, 8.941e-08, 0.25, 0.0, 0.1591, 0.0, 0.1591, 0.1242, 0.1803, 0.1242, 0.1591, 0.5121, 0.1803, 0.5988, 0.1412, 0.6091, 0.1515, 0.5121, 0.1803, 0.6091, 0.1515, 0.6091, 0.3879, 0.5224, 0.1412, 0.5121, 0.1803, 0.5121, 0.1515, 0.5224, 0.1412, 0.5988, 0.1412, 0.5121, 0.1803, 0.5121, 0.1803, 0.1242, 0.3879, 0.1242, 0.3561, 0.1242, 0.25, 0.5121, 0.1803, 0.1242, 0.3561, 8.941e-08, 0.3561, 0.1242, 0.3561, 0.1242, 0.3879, 0.1242, 0.1803, 0.5121, 0.1803, 0.1242, 0.25, 0.0, 0.1591, 0.1242, 0.1591, 0.1242, 0.1803, 0.803, 0.8394, 0.803, 0.8403, 0.8119, 0.8403, 0.8119, 0.8394, 0.8119, 0.8394, 0.8119, 0.8403, 0.8204, 0.8403, 0.8204, 0.8394, 0.8204, 0.8394, 0.8204, 0.8403, 0.8283, 0.8403, 0.8283, 0.8394, 0.8283, 0.8394, 0.8283, 0.8403, 0.8352, 0.8403, 0.8352, 0.8394, 0.8394, 0.7709, 0.8403, 0.7709, 0.8403, 0.7778, 0.8394, 0.7778, 0.8394, 0.7778, 0.8403, 0.7778, 0.8403, 0.7856, 0.8394, 0.7856, 0.8394, 0.7856, 0.8403, 0.7856, 0.8403, 0.7942, 0.8394, 0.7942, 0.8394, 0.7942, 0.8403, 0.7942, 0.8403, 0.803, 0.8394, 0.803, 0.8394, 0.803, 0.8403, 0.803, 0.8403, 0.8119, 0.8394, 0.8119, 0.8394, 0.8119, 0.8403, 0.8119, 0.8403, 0.8204, 0.8394, 0.8204, 0.8394, 0.8204, 0.8403, 0.8204, 0.8403, 0.8283, 0.8394, 0.8283, 0.8394, 0.8283, 0.8403, 0.8283, 0.8403, 0.8352, 0.8394, 0.8352, 0.8352, 0.8394, 0.8352, 0.8403, 0.8283, 0.8403, 0.8283, 0.8394, 0.8283, 0.8394, 0.8283, 0.8403, 0.8204, 0.8403, 0.8204, 0.8394, 0.8204, 0.8394, 0.8204, 0.8403, 0.8119, 0.8403, 0.8119, 0.8394, 0.8119, 0.8394, 0.8119, 0.8403, 0.803, 0.8403, 0.803, 0.8394, 0.803, 0.8394, 0.803, 0.8403, 0.7942, 0.8403, 0.7942, 0.8394, 0.7942, 0.8394, 0.7942, 0.8403, 0.7856, 0.8403, 0.7856, 0.8394, 0.7856, 0.8394, 0.7856, 0.8403, 0.7778, 0.8403, 0.7778, 0.8394, 0.7778, 0.8394, 0.7778, 0.8403, 0.7709, 0.8403, 0.7709, 0.8394, 0.8394, 0.8352, 0.8403, 0.8352, 0.8403, 0.8283, 0.8394, 0.8283, 0.8394, 0.8283, 0.8403, 0.8283, 0.8403, 0.8204, 0.8394, 0.8204, 0.8394, 0.8204, 0.8403, 0.8204, 0.8403, 0.8119, 0.8394, 0.8119, 0.8394, 0.8119, 0.8403, 0.8119, 0.8403, 0.803, 0.8394, 0.803, 0.8394, 0.803, 0.8403, 0.803, 0.8403, 0.7942, 0.8394, 0.7942, 0.8394, 0.7942, 0.8403, 0.7942, 0.8403, 0.7856, 0.8394, 0.7856, 0.8394, 0.7856, 0.8403, 0.7856, 0.8403, 0.7778, 0.8394, 0.7778, 0.8394, 0.7778, 0.8403, 0.7778, 0.8403, 0.7709, 0.8394, 0.7709, 0.7709, 0.8394, 0.7709, 0.8403, 0.7778, 0.8403, 0.7778, 0.8394, 0.7778, 0.8394, 0.7778, 0.8403, 0.7856, 0.8403, 0.7856, 0.8394, 0.8119, 0.7584, 0.803, 0.7576, 0.7942, 0.7584, 0.7856, 0.761, 0.7778, 0.7652, 0.7709, 0.7709, 0.7652, 0.7778, 0.761, 0.7856, 0.7584, 0.7942, 0.7576, 0.803, 0.7584, 0.8119, 0.761, 0.8204, 0.7652, 0.8283, 0.7709, 0.8352, 0.7778, 0.8408, 0.7856, 0.845, 0.7942, 0.8476, 0.803, 0.8485, 0.8119, 0.8476, 0.8204, 0.845, 0.8283, 0.8408, 0.8352, 0.8352, 0.8408, 0.8283, 0.845, 0.8204, 0.8476, 0.8119, 0.8485, 0.803, 0.8476, 0.7942, 0.845, 0.7856, 0.8408, 0.7778, 0.8352, 0.7709, 0.8283, 0.7652, 0.8204, 0.761, 0.7856, 0.8394, 0.7856, 0.8403, 0.7942, 0.8403, 0.7942, 0.8394, 0.7942, 0.8394, 0.7942, 0.8403, 0.803, 0.8403, 0.803, 0.8394, 0.803, 0.7576, 0.8119, 0.7584, 0.8204, 0.761, 0.8283, 0.7652, 0.8352, 0.7709, 0.8408, 0.7778, 0.845, 0.7856, 0.8476, 0.7942, 0.8485, 0.803, 0.8476, 0.8119, 0.845, 0.8204, 0.8408, 0.8283, 0.8352, 0.8352, 0.8283, 0.8408, 0.8204, 0.845, 0.8119, 0.8476, 0.803, 0.8485, 0.7942, 0.8476, 0.7856, 0.845, 0.7778, 0.8408, 0.7709, 0.8352, 0.7652, 0.8283, 0.761, 0.8204, 0.7584, 0.8119, 0.7576, 0.803, 0.7584, 0.7942, 0.761, 0.7856, 0.7652, 0.7778, 0.7709, 0.7709, 0.7778, 0.7652, 0.7856, 0.761, 0.7942, 0.7584, 0.6, 0.6439, 0.5152, 0.75, 0.6, 0.75, 0.6, 0.03788, 0.5152, 0.1591, 0.6, 0.1591, 0.6, 0.25, 0.5152, 0.3561, 0.6, 0.3561, 0.6, 0.1591, 0.5152, 0.03788, 0.6, 0.03788, 0.6, 0.3561, 0.5152, 0.25, 0.6, 0.25, 0.6, 0.553, 0.5152, 0.447, 0.6, 0.447, 0.5988, 0.6, 0.9621, 0.5152, 0.9621, 0.6, 0.6, 0.9621, 0.5152, 0.8588, 0.6, 0.8588, 0.6, 0.8409, 0.5152, 0.9621, 0.6, 0.9621, 0.6, 0.03788, 0.5152, 0.1412, 0.5152, 0.03788, 0.6, 0.8409, 0.5152, 0.9621, 0.5152, 0.8409, 0.6, 0.1412, 0.5152, 0.1515, 0.5152, 0.1412, 0.6, 0.447, 0.5152, 0.3561, 0.6, 0.3561, 0.5224, 0.6, 0.03788, 0.5152, 0.03788, 0.6, 0.03788, 0.6, 0.1242, 0.5152, 0.1242, 0.6, 0.6, 0.3879, 0.5152, 0.1515, 0.5152, 0.3879, 0.1242, 0.6, 0.03788, 0.5152, 0.03788, 0.6, 0.6, 0.3879, 0.5152, 0.447, 0.6, 0.447, 0.1242, 0.6, 0.5121, 0.5152, 0.5121, 0.6, 0.1242, 0.6, 0.03788, 0.5152, 0.03788, 0.6, 0.03788, 0.6, 0.1242, 0.5152, 0.1242, 0.6, 0.6, 0.1591, 0.5, 0.25, 0.5, 0.1591, 0.5988, 0.8588, 0.5224, 1.0, 0.5988, 1.0, 0.6, 0.8485, 0.5152, 0.6121, 0.5152, 0.8485, 0.6, 0.75, 0.5, 0.6439, 0.5, 0.75, 0.03788, 0.6, 0.1242, 0.5152, 0.03788, 0.5152, 0.6, 0.8197, 0.5152, 0.8409, 0.6, 0.8409, 0.6, 0.03788, 0.5152, 0.1412, 0.6, 0.1412, 0.6, 0.553, 0.5152, 0.6121, 0.6, 0.6121, 0.03788, 0.6, 0.1242, 0.5152, 0.1242, 0.6, 0.9621, 0.6, 0.8697, 0.5152, 0.8697, 0.6, 0.6, 0.1803, 0.5152, 0.1591, 0.5152, 0.1803, 0.5, 5.96e-08, 0.6, 0.1412, 0.5, 0.1412, 0.5988, 0.6, 0.6091, 0.5152, 0.5988, 0.5152, 0.5121, 0.6, 0.1242, 0.5152, 0.1242, 0.6, 0.1242, 0.6, 0.6091, 0.5152, 0.6091, 0.6, 0.9621, 0.6, 0.8697, 0.5152, 0.8697, 0.6, 0.03788, 0.6, 0.1242, 0.5152, 0.1242, 0.6, 0.1242, 0.1591, 0.03788, 0.1591, 0.03788, 0.03788, 0.6, 0.8485, 0.5152, 0.8197, 0.6, 0.8197, 0.8697, 0.6, 0.9621, 0.5152, 0.9621, 0.6, 0.6, 0.8409, 0.5152, 0.75, 0.6, 0.75, 0.8697, 0.6, 0.9621, 0.5152, 0.9621, 0.6, 0.6, 0.6439, 0.5, 0.553, 0.5, 0.6439, 0.6, 0.1591, 0.5152, 0.25, 0.5152, 0.1591, 0.9621, 0.6, 0.8697, 0.5152, 0.8697, 0.6, 0.9621, 0.6, 0.8697, 0.5152, 0.9621, 0.5152, 0.1242, 0.6, 8.941e-08, 0.5, 0.1242, 0.5, 0.9621, 0.6, 0.8697, 0.5152, 0.8697, 0.6, 0.8697, 0.6, 0.9621, 0.5152, 0.9621, 0.6, 0.6, 0.6439, 0.5152, 0.553, 0.6, 0.553, 0.1242, 0.6, 0.03788, 0.5152, 0.03788, 0.6, 0.6, 0.8588, 0.5152, 0.8485, 0.6, 0.8485, 0.9398, 0.9398, 0.9398, 0.06019, 0.06019, 0.06019, 0.6, 0.8409, 0.8394, 0.9398, 0.6, 0.9621, 0.6, 0.75, 0.8394, 0.9398, 0.6, 0.8409, 0.6, 0.6439, 0.8394, 0.9398, 0.6, 0.75, 0.6, 0.553, 0.8394, 0.9398, 0.6, 0.6439, 0.6, 0.447, 0.8394, 0.9398, 0.6, 0.553, 0.8394, 0.06019, 0.6, 0.447, 0.6, 0.3561, 0.8394, 0.06019, 0.8394, 0.9398, 0.6, 0.447, 0.6, 0.25, 0.8394, 0.06019, 0.6, 0.3561, 0.6, 0.1591, 0.8394, 0.06019, 0.6, 0.25, 0.6, 0.03788, 0.8394, 0.06019, 0.6, 0.1591, 0.5988, 0.6, 0.9621, 0.6, 0.9398, 0.8394, 0.5224, 0.6, 0.5988, 0.6, 0.9398, 0.8394, 0.06019, 0.8394, 0.03788, 0.6, 0.5224, 0.6, 0.06019, 0.8394, 0.5224, 0.6, 0.9398, 0.8394, 0.8394, 0.9398, 0.6, 0.75, 0.6, 0.8409, 0.8394, 0.9398, 0.6, 0.8409, 0.6, 0.9621, 0.6, 0.6439, 0.6, 0.75, 0.8394, 0.9398, 0.6, 0.553, 0.6, 0.6439, 0.8394, 0.9398, 0.6, 0.447, 0.6, 0.553, 0.8394, 0.9398, 0.8394, 0.06019, 0.6, 0.03788, 0.6, 0.1591, 0.8394, 0.06019, 0.6, 0.1591, 0.6, 0.25, 0.8394, 0.06019, 0.6, 0.25, 0.6, 0.3561, 0.8394, 0.06019, 0.6, 0.3561, 0.6, 0.447, 0.8394, 0.06019, 0.6, 0.447, 0.8394, 0.9398, 0.5988, 0.6, 0.9398, 0.8394, 0.9621, 0.6, 0.5224, 0.6, 0.9398, 0.8394, 0.5988, 0.6, 0.06019, 0.8394, 0.9398, 0.8394, 0.5224, 0.6, 0.03788, 0.6, 0.06019, 0.8394, 0.5224, 0.6, 0.6, 0.8485, 0.5, 0.8197, 0.5, 0.8485, 0.6, 0.8197, 0.5, 0.8409, 0.5, 0.8197, 0.1242, 0.25, 0.03788, 0.3561, 0.03788, 0.25, 8.941e-08, 0.447, 0.1242, 0.3879, 8.941e-08, 0.3561, 0.6, 0.75, 0.5152, 0.6439, 0.6, 0.6439, 0.9621, 0.6, 0.5988, 0.5152, 0.5988, 0.6, 8.941e-08, 0.75, 0.1242, 0.8197, 1.788e-07, 0.8409, 0.6091, 0.6, 0.1242, 0.5152, 0.1242, 0.6, 0.9398, 0.9398, 0.06019, 0.06019, 0.06019, 0.9398, 0.8697, 0.6, 1.0, 0.5, 0.8697, 0.5, 0.1242, 0.6439, 0.03788, 0.75, 0.03788, 0.6439, 0.5121, 0.8485, 0.5224, 0.9621, 0.1242, 0.8409, 0.8697, 0.8409, 0.9621, 0.75, 0.9621, 0.8409, 0.1242, 0.25, 0.1242, 0.1803, 0.5121, 0.1803, 0.8697, 0.447, 0.9621, 0.3561, 0.9621, 0.447, 0.8697, 0.25, 0.9621, 0.1591, 0.9621, 0.25, 0.9621, 0.553, 0.8697, 0.6439, 0.8697, 0.553, 0.6091, 0.1515, 0.8697, 0.1591, 0.8697, 0.25, 0.5121, 0.8197, 0.1242, 0.8197, 0.1242, 0.75, 0.1242, 0.6121, 0.1242, 0.6439, 0.5121, 0.8197, 0.1242, 0.3561, 0.1242, 0.3879, 0.5121, 0.1803, 0.6, 0.75, 0.6, 0.8409, 0.5, 0.8409, 0.8697, 0.6, 1.0, 0.6, 1.0, 0.5, 0.6, 0.8409, 0.6, 0.75, 0.5, 0.75, 0.1242, 0.6, 0.6091, 0.6, 0.6091, 0.5, 0.8697, 0.25, 0.8697, 0.1591, 1.0, 0.1591, 0.8697, 0.8409, 1.0, 0.8409, 1.0, 0.75, 0.6, 0.553, 0.6, 0.6439, 0.5, 0.6439, 1.0, 0.6, 0.8697, 0.6, 0.8697, 0.5, 0.5121, 0.6, 0.1242, 0.6, 0.1242, 0.5, 0.8697, 0.8409, 0.8697, 0.75, 1.0, 0.75, 0.6, 0.1591, 0.6, 0.1803, 0.5, 0.1803, 0.6, 0.8588, 0.6, 0.8485, 0.5, 0.8485, 0.6, 0.1803, 0.6, 0.1515, 0.5, 0.1515, 0.6, 1.0, 0.6, 0.8588, 0.5, 0.8588, 0.5988, 0.6, 0.5224, 0.6, 0.5224, 0.5, 8.941e-08, 0.6, 0.1242, 0.6, 0.1242, 0.5, 0.5, 0.1515, 0.6, 0.1515, 0.6, 0.3879, 0.6, 0.1803, 0.5152, 0.1803, 0.5152, 0.1515, 0.6, 0.3561, 0.5152, 0.3561, 0.5152, 0.25, 1.0, 0.553, 0.8697, 0.553, 0.8697, 0.6439, 0.6, 0.447, 0.6, 0.3561, 0.5, 0.3561, 8.941e-08, 0.6, 0.1242, 0.6, 0.1242, 0.5, 1.0, 0.553, 1.0, 0.6439, 0.8697, 0.6439, 8.941e-08, 0.6, 0.1242, 0.6, 0.1242, 0.5, 0.6, 0.3561, 0.6, 0.25, 0.5, 0.25, 0.1242, 0.6, 1.788e-07, 0.6, 1.788e-07, 0.5, 0.5224, 1.0, 0.5224, 0.8588, 0.5988, 0.8588, 0.8697, 0.6, 1.0, 0.6, 1.0, 0.5, 0.5224, 5.96e-08, 0.5224, 0.1412, 0.5988, 0.1412, 0.6, 0.3561, 0.6, 0.447, 0.5, 0.447, 0.1242, 0.6121, 0.1242, 0.553, 8.941e-08, 0.553, 8.941e-08, 0.25, 0.1242, 0.25, 0.1242, 0.1803, 1.0, 0.6, 0.8697, 0.6, 0.8697, 0.5, 0.1242, 0.3879, 0.1242, 0.447, 8.941e-08, 0.447, 1.0, 0.6, 0.8697, 0.6, 0.8697, 0.5, 0.6, 0.3879, 0.6, 0.447, 0.5, 0.447, 0.8697, 0.447, 1.0, 0.447, 1.0, 0.3561, 0.6, 0.553, 0.6, 0.6121, 0.5, 0.6121, 0.8697, 0.6, 1.0, 0.6, 1.0, 0.5, 0.5, 0.1412, 0.6, 0.1412, 0.6, 0.1515, 0.8697, 0.447, 0.8697, 0.3561, 1.0, 0.3561, 0.6, 0.25, 0.6, 0.1591, 0.5, 0.1591, 0.6, 0.1515, 0.6, 0.1412, 0.5, 0.1412, 0.5224, 0.6, 0.5988, 0.6, 0.5988, 0.5, 0.6, 0.8409, 0.6, 0.75, 0.5, 0.75, 0.1242, 0.6121, 0.6091, 0.6121, 0.5121, 0.8197, 0.6, 0.25, 0.6, 0.1591, 0.5, 0.1591, 8.941e-08, 0.553, 0.1242, 0.553, 0.1242, 0.6121, 0.5, 0.6121, 0.6, 0.6121, 0.6, 0.8485, 0.1242, 0.8197, 0.1242, 0.75, 8.941e-08, 0.75, 0.6091, 0.5, 0.6091, 0.6, 0.5988, 0.6, 0.6, 0.1412, 0.6, 5.96e-08, 0.5, 5.96e-08, 0.1242, 0.6, 8.941e-08, 0.6, 8.941e-08, 0.5, 0.1242, 0.6, 0.5121, 0.6, 0.5121, 0.5, 0.8697, 0.25, 1.0, 0.25, 1.0, 0.1591, 0.0, 0.6, 0.1242, 0.6, 0.1242, 0.5, 0.6, 0.1412, 0.5152, 0.1412, 0.5152, 0.1515, 0.03788, 0.6, 0.03788, 0.5152, 0.5224, 0.5152, 0.6, 0.447, 0.6, 0.3561, 0.5, 0.3561, 0.1242, 0.6, 8.941e-08, 0.6, 8.941e-08, 0.5, 0.6, 0.75, 0.5152, 0.75, 0.5152, 0.6439, 0.5, 0.8588, 0.6, 0.8588, 0.6, 1.0, 0.5988, 5.96e-08, 0.5988, 0.1412, 0.5224, 0.1412, 0.6091, 0.6, 0.1242, 0.6, 0.1242, 0.5, 0.6, 0.553, 0.6, 0.447, 0.5152, 0.447, 1.0, 0.6, 0.8697, 0.6, 0.8697, 0.5, 0.6, 0.8588, 0.5152, 0.8588, 0.5152, 0.9621, 0.6, 0.6439, 0.6, 0.553, 0.5, 0.553, 0.1242, 0.1803, 0.1242, 0.25, 8.941e-08, 0.25, 0.5121, 0.1803, 0.6091, 0.3879, 0.1242, 0.3879, 0.6, 0.6439, 0.5152, 0.6439, 0.5152, 0.75, 0.6, 0.03788, 0.5152, 0.03788, 0.5152, 0.1591, 0.6, 0.25, 0.5152, 0.25, 0.5152, 0.3561, 0.6, 0.1591, 0.5152, 0.1591, 0.5152, 0.03788, 0.6, 0.3561, 0.5152, 0.3561, 0.5152, 0.25, 0.6, 0.553, 0.5152, 0.553, 0.5152, 0.447, 0.5988, 0.6, 0.5988, 0.5152, 0.9621, 0.5152, 0.6, 0.9621, 0.5152, 0.9621, 0.5152, 0.8588, 0.6, 0.8409, 0.5152, 0.8409, 0.5152, 0.9621, 0.6, 0.03788, 0.6, 0.1412, 0.5152, 0.1412, 0.6, 0.8409, 0.6, 0.9621, 0.5152, 0.9621, 0.6, 0.1412, 0.6, 0.1515, 0.5152, 0.1515, 0.6, 0.447, 0.5152, 0.447, 0.5152, 0.3561, 0.5224, 0.6, 0.5224, 0.5152, 0.03788, 0.5152, 0.03788, 0.6, 0.03788, 0.5152, 0.1242, 0.5152, 0.6, 0.3879, 0.6, 0.1515, 0.5152, 0.1515, 0.1242, 0.6, 0.1242, 0.5152, 0.03788, 0.5152, 0.6, 0.3879, 0.5152, 0.3879, 0.5152, 0.447, 0.1242, 0.6, 0.1242, 0.5152, 0.5121, 0.5152, 0.1242, 0.6, 0.1242, 0.5152, 0.03788, 0.5152, 0.03788, 0.6, 0.03788, 0.5152, 0.1242, 0.5152, 0.6, 0.1591, 0.6, 0.25, 0.5, 0.25, 0.5988, 0.8588, 0.5224, 0.8588, 0.5224, 1.0, 0.6, 0.8485, 0.6, 0.6121, 0.5152, 0.6121, 0.6, 0.75, 0.6, 0.6439, 0.5, 0.6439, 0.03788, 0.6, 0.1242, 0.6, 0.1242, 0.5152, 0.6, 0.8197, 0.5152, 0.8197, 0.5152, 0.8409, 0.6, 0.03788, 0.5152, 0.03788, 0.5152, 0.1412, 0.6, 0.553, 0.5152, 0.553, 0.5152, 0.6121, 0.03788, 0.6, 0.03788, 0.5152, 0.1242, 0.5152, 0.9621, 0.6, 0.9621, 0.5152, 0.8697, 0.5152, 0.6, 0.1803, 0.6, 0.1591, 0.5152, 0.1591, 0.5, 5.96e-08, 0.6, 5.96e-08, 0.6, 0.1412, 0.5988, 0.6, 0.6091, 0.6, 0.6091, 0.5152, 0.5121, 0.6, 0.5121, 0.5152, 0.1242, 0.5152, 0.1242, 0.6, 0.1242, 0.5152, 0.6091, 0.5152, 0.9621, 0.6, 0.9621, 0.5152, 0.8697, 0.5152, 0.03788, 0.6, 0.03788, 0.5152, 0.1242, 0.5152, 0.03788, 0.03788, 0.5224, 0.03788, 0.1242, 0.1591, 0.5224, 0.03788, 0.5224, 0.1412, 0.5121, 0.1515, 0.5121, 0.1515, 0.5121, 0.1803, 0.1242, 0.1591, 0.5121, 0.1803, 0.1242, 0.1803, 0.1242, 0.1591, 0.5224, 0.03788, 0.5121, 0.1515, 0.1242, 0.1591, 0.6, 0.8485, 0.5152, 0.8485, 0.5152, 0.8197, 0.8697, 0.6, 0.8697, 0.5152, 0.9621, 0.5152, 0.6, 0.8409, 0.5152, 0.8409, 0.5152, 0.75, 0.8697, 0.6, 0.8697, 0.5152, 0.9621, 0.5152, 0.6, 0.6439, 0.6, 0.553, 0.5, 0.553, 0.6, 0.1591, 0.6, 0.25, 0.5152, 0.25, 0.9621, 0.6, 0.9621, 0.5152, 0.8697, 0.5152, 0.9621, 0.6, 0.8697, 0.6, 0.8697, 0.5152, 0.1242, 0.6, 8.941e-08, 0.6, 8.941e-08, 0.5, 0.9621, 0.6, 0.9621, 0.5152, 0.8697, 0.5152, 0.8697, 0.6, 0.8697, 0.5152, 0.9621, 0.5152, 0.6, 0.6439, 0.5152, 0.6439, 0.5152, 0.553, 0.1242, 0.6, 0.1242, 0.5152, 0.03788, 0.5152, 0.6, 0.8588, 0.5152, 0.8588, 0.5152, 0.8485, 0.6, 0.8485, 0.6, 0.8197, 0.5, 0.8197, 0.6, 0.8197, 0.6, 0.8409, 0.5, 0.8409, 0.1242, 0.25, 0.1242, 0.3561, 0.03788, 0.3561, 8.941e-08, 0.447, 0.1242, 0.447, 0.1242, 0.3879, 0.6, 0.75, 0.5152, 0.75, 0.5152, 0.6439, 0.9621, 0.6, 0.9621, 0.5152, 0.5988, 0.5152, 8.941e-08, 0.75, 0.1242, 0.75, 0.1242, 0.8197, 0.6091, 0.6, 0.6091, 0.5152, 0.1242, 0.5152, 0.8697, 0.6, 1.0, 0.6, 1.0, 0.5, 0.1242, 0.6439, 0.1242, 0.75, 0.03788, 0.75, 0.5121, 0.8485, 0.5224, 0.8588, 0.5224, 0.9621, 0.5224, 0.9621, 0.03788, 0.9621, 0.1242, 0.8409, 0.03788, 0.9621, 0.03788, 0.8409, 0.1242, 0.8409, 0.1242, 0.8409, 0.1242, 0.8197, 0.5121, 0.8197, 0.1242, 0.8409, 0.5121, 0.8197, 0.5121, 0.8485, 0.8697, 0.8409, 0.8697, 0.75, 0.9621, 0.75, 0.1242, 0.3879, 0.1242, 0.447, 0.03788, 0.447, 0.03788, 0.447, 0.03788, 0.3561, 0.1242, 0.3879, 0.03788, 0.3561, 0.1242, 0.3561, 0.1242, 0.3879, 0.1242, 0.25, 0.03788, 0.25, 0.1242, 0.1803, 0.03788, 0.25, 0.03788, 0.1591, 0.1242, 0.1803, 0.1242, 0.3879, 0.1242, 0.3561, 0.5121, 0.1803, 0.1242, 0.3561, 0.1242, 0.25, 0.5121, 0.1803, 0.6091, 0.1515, 0.6091, 0.3879, 0.5121, 0.1803, 0.6091, 0.3879, 0.1242, 0.3879, 0.5121, 0.1803, 0.5224, 0.03788, 0.5988, 0.03788, 0.5988, 0.1412, 0.5988, 0.1412, 0.6091, 0.1515, 0.5121, 0.1803, 0.5224, 0.1412, 0.5224, 0.03788, 0.5988, 0.1412, 0.5121, 0.1803, 0.5121, 0.1515, 0.5224, 0.1412, 0.03788, 0.1591, 0.1242, 0.1591, 0.1242, 0.1803, 0.5121, 0.1803, 0.5224, 0.1412, 0.5988, 0.1412, 0.8697, 0.447, 0.8697, 0.3561, 0.9621, 0.3561, 0.8697, 0.25, 0.8697, 0.1591, 0.9621, 0.1591, 0.9621, 0.553, 0.9621, 0.6439, 0.8697, 0.6439, 0.9621, 0.8409, 0.9621, 0.9621, 0.8697, 0.8409, 0.9621, 0.9621, 0.5988, 0.9621, 0.8697, 0.8409, 0.5988, 0.9621, 0.5988, 0.8588, 0.6091, 0.8485, 0.6091, 0.6121, 0.1242, 0.6121, 0.1242, 0.553, 0.5988, 0.9621, 0.6091, 0.8485, 0.8697, 0.8409, 0.9621, 0.6439, 0.9621, 0.75, 0.8697, 0.75, 0.8697, 0.75, 0.8697, 0.8409, 0.6091, 0.8485, 0.8697, 0.75, 0.6091, 0.8485, 0.6091, 0.6121, 0.8697, 0.6439, 0.9621, 0.6439, 0.8697, 0.75, 0.9621, 0.447, 0.9621, 0.553, 0.8697, 0.447, 0.9621, 0.553, 0.8697, 0.553, 0.8697, 0.447, 0.8697, 0.6439, 0.8697, 0.75, 0.6091, 0.6121, 0.8697, 0.553, 0.8697, 0.6439, 0.6091, 0.6121, 0.1242, 0.553, 0.03788, 0.553, 0.03788, 0.447, 0.8697, 0.553, 0.6091, 0.6121, 0.6091, 0.3879, 0.6091, 0.6121, 0.1242, 0.553, 0.1242, 0.447, 0.8697, 0.3561, 0.8697, 0.447, 0.6091, 0.3879, 0.8697, 0.447, 0.8697, 0.553, 0.6091, 0.3879, 0.8697, 0.3561, 0.6091, 0.3879, 0.8697, 0.25, 0.6091, 0.6121, 0.1242, 0.447, 0.6091, 0.3879, 0.1242, 0.553, 0.03788, 0.447, 0.1242, 0.447, 0.1242, 0.447, 0.1242, 0.3879, 0.6091, 0.3879, 0.9621, 0.25, 0.9621, 0.3561, 0.8697, 0.3561, 0.6091, 0.1515, 0.5988, 0.1412, 0.5988, 0.03788, 0.6091, 0.3879, 0.6091, 0.1515, 0.8697, 0.25, 0.8697, 0.25, 0.9621, 0.25, 0.8697, 0.3561, 0.6091, 0.1515, 0.5988, 0.03788, 0.8697, 0.1591, 0.5988, 0.03788, 0.9621, 0.03788, 0.8697, 0.1591, 0.9621, 0.03788, 0.9621, 0.1591, 0.8697, 0.1591, 0.03788, 0.8409, 0.03788, 0.75, 0.1242, 0.8197, 0.03788, 0.75, 0.1242, 0.75, 0.1242, 0.8197, 0.1242, 0.6439, 0.03788, 0.6439, 0.1242, 0.6121, 0.03788, 0.6439, 0.03788, 0.553, 0.1242, 0.6121, 0.03788, 0.553, 0.1242, 0.553, 0.1242, 0.6121, 0.1242, 0.6121, 0.6091, 0.6121, 0.5121, 0.8197, 0.6091, 0.6121, 0.6091, 0.8485, 0.5121, 0.8197, 0.5988, 0.8588, 0.5988, 0.9621, 0.5224, 0.8588, 0.5988, 0.9621, 0.5224, 0.9621, 0.5224, 0.8588, 0.6091, 0.8485, 0.5988, 0.8588, 0.5121, 0.8197, 0.1242, 0.75, 0.1242, 0.6439, 0.5121, 0.8197, 0.1242, 0.6439, 0.1242, 0.6121, 0.5121, 0.8197, 0.5224, 0.8588, 0.5121, 0.8485, 0.5121, 0.8197, 0.1242, 0.8197, 0.1242, 0.8409, 0.03788, 0.8409, 0.5988, 0.8588, 0.5224, 0.8588, 0.5121, 0.8197, 0.5121, 0.8197, 0.5121, 0.8485, 0.5224, 0.8588, 0.5224, 0.8588, 0.5988, 0.8588, 0.5121, 0.8197, 0.5988, 0.8588, 0.6091, 0.8485, 0.5121, 0.8197, 0.6091, 0.8485, 0.6091, 0.6121, 0.5121, 0.8197, 0.6091, 0.6121, 0.1242, 0.6121, 0.5121, 0.8197, 0.1242, 0.6439, 0.1242, 0.75, 0.5121, 0.8197, 0.1242, 0.75, 0.1242, 0.8197, 0.5121, 0.8197, 0.6091, 0.3879, 0.6091, 0.1515, 0.5121, 0.1803, 0.6091, 0.1515, 0.5988, 0.1412, 0.5121, 0.1803, 0.5988, 0.1412, 0.5224, 0.1412, 0.5121, 0.1803, 0.5224, 0.1412, 0.5121, 0.1515, 0.5121, 0.1803, 0.5121, 0.1803, 0.1242, 0.1803, 0.1242, 0.25, 0.1242, 0.3879, 0.6091, 0.3879, 0.5121, 0.1803, 0.5121, 0.1803, 0.1242, 0.25, 0.1242, 0.3561])
me_shape_9_indexedfaceset_001.materials.append(mat_metal_pins)
me_shape_9_indexedfaceset_001.materials.append(mat_plastic_chip)
me_shape_9_indexedfaceset_001.materials.append(mat_white_markings)
me_shape_9_indexedfaceset_001.update()
me_shape_9_indexedfaceset_001.normals_split_custom_set([tuple(v) for v in zip(*[iter([-1.0, -1.564e-06, 0.0, -1.0, -1.611e-06, 0.0, -1.0, -1.971e-06, 0.0, 0.0, -1.0, 0.0, 0.0, -1.0, 0.0, 0.0, -1.0, 0.0, 1.0, 8.439e-07, 0.0, 1.0, 7.974e-07, 0.0, 1.0, 4.371e-07, 0.0, 1.863e-07, -1.0, 0.0, 1.863e-07, -1.0, 0.0, 1.863e-07, -1.0, 0.0, 0.0, -4.371e-08, -1.0, 0.0, -4.371e-08, -1.0, 0.0, -4.371e-08, -1.0, 0.0, 9.934e-08, 1.0, 0.0, 9.934e-08, 1.0, 0.0, 9.934e-08, 1.0, -1.0, -4.332e-07, 0.0, -1.0, -3.338e-07, 0.0, -1.0, 4.371e-07, 0.0, 0.0, 1.0, 0.0, 0.0, 1.0, 0.0, 0.0, 1.0, 0.0, -1.863e-07, 1.0, 0.0, -1.863e-07, 1.0, 0.0, -1.863e-07, 1.0, 0.0, 0.0, -4.371e-08, -1.0, 0.0, -4.371e-08, -1.0, 0.0, -4.371e-08, -1.0, -1.0, -4.37e-08, 0.0, -1.0, -2.848e-07, 0.0, -1.0, -3.285e-07, 0.0, 0.7071, 0.7071, 0.0, 0.7071, 0.7071, 0.0, 0.7071, 0.7071, 0.0, 1.0, 5.752e-08, 0.0, 1.0, 5.071e-08, 0.0, 1.0, 4.882e-08, 0.0, 1.0, 1.429e-07, 0.0, 1.0, 1.524e-07, 0.0, 1.0, 1.257e-07, 0.0, 0.0, 1.0, 0.0, 0.0, 1.0, 0.0, 0.0, 1.0, 0.0, 2.024e-07, -1.0, -6.262e-08, 1.974e-07, -1.0, -4.752e-08, 2.181e-07, -1.0, -1.101e-07, -1.0, -2.505e-07, -8.228e-14, -1.0, -2.381e-07, -2.813e-14, -1.0, -2.316e-07, 0.0, -1.0, -6.769e-08, 0.0, -1.0, -6.115e-08, 0.0, -1.0, -7.002e-08, 0.0, -1.0, -3.931e-07, 0.0, -1.0, -4.462e-07, 0.0, -1.0, -6.082e-07, 0.0, 9.334e-08, 9.934e-08, 1.0, 5.913e-08, 9.934e-08, 1.0, 1.525e-07, 9.934e-08, 1.0, 1.0, 1.31e-07, 0.0, 1.0, 1.479e-07, 0.0, 1.0, 2.789e-07, 0.0, 6.272e-08, -1.0, 2.505e-07, 8.265e-08, -1.0, 1.901e-07, 0.0, -1.0, 4.405e-07, 4.328e-15, -4.371e-08, -1.0, 5.265e-15, -4.371e-08, -1.0, 6.885e-15, -4.371e-08, -1.0, 1.354e-07, -1.0, 0.0, 1.553e-07, -1.0, 0.0, 7.269e-08, -1.0, 0.0, 1.0, 6.671e-07, 0.0, 1.0, 6.935e-07, 0.0, 1.0, 3.285e-07, 0.0, 0.0, 1.0, 0.0, 0.0, 1.0, 0.0, 0.0, 1.0, 0.0, 0.0, -4.371e-08, -1.0, 7.744e-15, -4.371e-08, -1.0, 0.0, -4.371e-08, -1.0, 1.444e-07, -1.0, 0.0, 1.328e-07, -1.0, 0.0, 1.733e-07, -1.0, 0.0, -2.883e-08, 0.0, 1.0, -2.501e-08, 0.0, 1.0, 0.0, 0.0, 1.0, -1.0, -4.332e-07, 0.0, -1.0, -3.338e-07, 0.0, -1.0, 4.371e-07, 0.0, -1.337e-08, 5.573e-08, 1.0, -1.58e-08, 1.145e-07, 1.0, 0.0, 8.349e-08, 1.0, 0.0, 8.349e-08, 1.0, 8.084e-09, -1.927e-15, 1.0, -1.337e-08, 5.573e-08, 1.0, 6.129e-08, 1.092e-07, 1.0, 1.312e-08, 8.667e-08, 1.0, 8.108e-08, 8.865e-08, 1.0, 0.0, 8.865e-08, 1.0, 0.0, 0.0, 1.0, -1.329e-08, 8.667e-08, 1.0, 2.395e-15, -4.371e-08, -1.0, 4.679e-15, -4.371e-08, -1.0, 7.173e-15, -4.371e-08, -1.0, 2.395e-15, -4.371e-08, -1.0, 7.173e-15, -4.371e-08, -1.0, 7.744e-15, -4.371e-08, -1.0, 0.0, -4.371e-08, -1.0, 0.0, -4.371e-08, -1.0, 2.395e-15, -4.371e-08, -1.0, 0.0, -4.371e-08, -1.0, 2.395e-15, -4.371e-08, -1.0, 7.744e-15, -4.371e-08, -1.0, -6.931e-08, 1.0, 0.0, -6.931e-08, 1.0, 0.0, -6.931e-08, 1.0, 0.0, 8.468e-15, -4.371e-08, -1.0, 1.444e-15, -4.371e-08, -1.0, 0.0, -4.371e-08, -1.0, 1.784e-15, -4.371e-08, -1.0, -1.12e-14, -4.371e-08, -1.0, 2.395e-15, -4.371e-08, -1.0, 0.0, -4.371e-08, -1.0, -4.051e-15, -4.371e-08, -1.0, -1.12e-14, -4.371e-08, -1.0, 1.49e-15, -4.371e-08, -1.0, 1.784e-15, -4.371e-08, -1.0, 2.395e-15, -4.371e-08, -1.0, -3.222e-15, -4.371e-08, -1.0, 1.49e-15, -4.371e-08, -1.0, 0.0, -4.371e-08, -1.0, -1.444e-07, 1.0, 0.0, -1.328e-07, 1.0, 0.0, -1.733e-07, 1.0, 0.0, -1.0, 2.031e-07, 0.0, -1.0, 3.947e-07, 0.0, -1.0, 5.978e-07, 0.0, 7.4e-08, 9.934e-08, 1.0, 4.544e-09, 9.934e-08, 1.0, 1.941e-07, 9.934e-08, 1.0, -1.0, 2.031e-07, 0.0, -1.0, 3.947e-07, 0.0, -1.0, 5.978e-07, 0.0, 6.931e-08, -1.0, 0.0, 6.931e-08, -1.0, 0.0, 6.931e-08, -1.0, 0.0, -0.7071, -0.7071, 0.0, -0.7071, -0.7071, 0.0, -0.7071, -0.7071, 0.0, 4.328e-15, -4.371e-08, -1.0, 5.265e-15, -4.371e-08, -1.0, 6.885e-15, -4.371e-08, -1.0, 1.0, 1.31e-07, 0.0, 1.0, 1.479e-07, 0.0, 1.0, 2.789e-07, 0.0, 0.7071, -0.7071, 0.0, 0.7071, -0.7071, 0.0, 0.7071, -0.7071, 0.0, 0.0, -1.0, 0.0, 0.0, -1.0, 0.0, 0.0, -1.0, 0.0, 1.0, 1.31e-07, 0.0, 1.0, 1.479e-07, 0.0, 1.0, 2.789e-07, 0.0, -4.051e-15, -4.371e-08, -1.0, 2.395e-15, -4.371e-08, -1.0, -1.12e-14, -4.371e-08, -1.0, 1.0, 8.439e-07, -1.348e-13, 1.0, 7.974e-07, -1.522e-13, 1.0, 4.371e-07, -2.871e-13, 1.57e-15, -4.371e-08, -1.0, -4.051e-15, -4.371e-08, -1.0, 0.0, -4.371e-08, -1.0, -1.0, -2.789e-07, -2.813e-14, -1.0, -2.097e-07, -8.228e-14, -1.0, -1.737e-07, -1.104e-13, -1.329e-08, 8.667e-08, 1.0, -3.291e-08, 1.092e-07, 1.0, 0.0, 8.865e-08, 1.0, -0.7071, 0.7071, 8.526e-07, -0.7071, 0.7071, 8.648e-08, -0.7071, 0.7071, 9.391e-07, 1.0, 1.429e-07, 0.0, 1.0, 1.524e-07, 0.0, 1.0, 1.257e-07, 0.0, -6.272e-08, 1.0, 0.0, -8.265e-08, 1.0, 0.0, 0.0, 1.0, 0.0, 2.794e-07, -1.0, 0.0, 2.794e-07, -1.0, 0.0, 2.794e-07, -1.0, 0.0, 0.0, 9.934e-08, 1.0, 0.0, 9.934e-08, 1.0, 0.0, 9.934e-08, 1.0, 0.0, -1.0, 0.0, 0.0, -1.0, 0.0, 0.0, -1.0, 0.0, 0.7071, 0.7071, 0.0, 0.7071, 0.7071, 0.0, 0.7071, 0.7071, 0.0, -2.982e-07, 1.0, 0.0, -2.982e-07, 1.0, 0.0, -2.982e-07, 1.0, 0.0, 1.0, -3.603e-07, 0.0, 1.0, -4.067e-07, 0.0, 1.0, -7.67e-07, 0.0, -2.024e-07, 1.0, 9.503e-08, -1.974e-07, 1.0, 1.252e-07, -2.181e-07, 1.0, 0.0, -1.0, 3.285e-09, 0.0, -1.0, -1.477e-07, 0.0, -1.0, -6.082e-07, 0.0, -1.0, -2.318e-07, 0.0, -1.0, -2.527e-07, 0.0, -1.0, -2.907e-07, 0.0, 0.0, -4.371e-08, -1.0, 0.0, -4.371e-08, -1.0, 0.0, -4.371e-08, -1.0, -1.863e-07, 1.0, 0.0, -1.863e-07, 1.0, 0.0, -1.863e-07, 1.0, 0.0, 1.0, -2.309e-07, 0.0, 1.0, -1.739e-07, 0.0, 1.0, -4.048e-07, 0.0, 0.0, 1.0, 0.0, 0.0, 1.0, 0.0, 0.0, 1.0, 0.0, 1.0, 3.232e-07, 3.348e-13, 1.0, 3.554e-07, 2.606e-13, 1.0, 4.682e-07, 0.0, 1.0, 1.31e-07, 0.0, 1.0, 1.479e-07, 0.0, 1.0, 2.789e-07, 0.0, 0.0, 8.349e-08, 1.0, -9.252e-08, 5.573e-08, 1.0, -9.394e-08, 1.927e-15, 1.0, -7.383e-17, -4.371e-08, -1.0, -9.742e-15, -4.371e-08, -1.0, -1.289e-14, -4.371e-08, -1.0, 8.108e-08, 8.865e-08, 1.0, 1.312e-08, 8.667e-08, 1.0, 0.0, 0.0, 1.0, -2.762e-15, -4.371e-08, -1.0, -7.744e-15, -4.371e-08, -1.0, -1.492e-14, -4.371e-08, -1.0, -2.762e-15, -4.371e-08, -1.0, -1.492e-14, -4.371e-08, -1.0, -9.498e-16, -4.371e-08, -1.0, 0.0, -4.371e-08, -1.0, -2.762e-15, -4.371e-08, -1.0, 0.0, -4.371e-08, -1.0, 0.0, -4.371e-08, -1.0, -7.744e-15, -4.371e-08, -1.0, -2.762e-15, -4.371e-08, -1.0, -2.762e-15, -4.371e-08, -1.0, 8.468e-15, -4.371e-08, -1.0, 1.26e-14, -4.371e-08, -1.0, 1.784e-15, -4.371e-08, -1.0, -2.762e-15, -4.371e-08, -1.0, 1.26e-14, -4.371e-08, -1.0, 0.0, -4.371e-08, -1.0, 1.26e-14, -4.371e-08, -1.0, 8.468e-15, -4.371e-08, -1.0, -7.383e-17, -4.371e-08, -1.0, -2.762e-15, -4.371e-08, -1.0, 1.784e-15, -4.371e-08, -1.0, -1.289e-14, -4.371e-08, -1.0, 0.0, -4.371e-08, -1.0, -7.383e-17, -4.371e-08, -1.0, -0.09802, -0.9952, 0.0, -0.09802, -0.9952, 0.0, -0.09802, -0.9952, 0.0, -0.09802, -0.9952, 0.0, -0.2903, -0.9569, -4.223e-05, -0.2903, -0.9569, -4.223e-05, -0.2903, -0.9569, -4.223e-05, -0.2903, -0.9569, -4.223e-05, -0.4714, -0.8819, -8.446e-05, -0.4714, -0.8819, -8.446e-05, -0.4714, -0.8819, -8.446e-05, -0.4714, -0.8819, -8.446e-05, -0.6344, -0.773, -2.111e-05, -0.6344, -0.773, -2.111e-05, -0.6344, -0.773, -2.111e-05, -0.6344, -0.773, -2.111e-05, -0.773, -0.6344, 0.0, -0.773, -0.6344, 0.0, -0.773, -0.6344, 0.0, -0.773, -0.6344, 0.0, -0.8819, -0.4714, 0.0, -0.8819, -0.4714, 0.0, -0.8819, -0.4714, 0.0, -0.8819, -0.4714, 0.0, -0.9569, -0.2903, 0.0, -0.9569, -0.2903, 0.0, -0.9569, -0.2903, 0.0, -0.9569, -0.2903, 0.0, -0.9952, -0.09803, 0.0, -0.9952, -0.09803, 0.0, -0.9952, -0.09803, 0.0, -0.9952, -0.09803, 0.0, -0.9952, 0.09803, 0.0, -0.9952, 0.09803, 0.0, -0.9952, 0.09803, 0.0, -0.9952, 0.09803, 0.0, -0.9569, 0.2903, 0.0, -0.9569, 0.2903, 0.0, -0.9569, 0.2903, 0.0, -0.9569, 0.2903, 0.0, -0.8819, 0.4714, 0.0, -0.8819, 0.4714, 0.0, -0.8819, 0.4714, 0.0, -0.8819, 0.4714, 0.0, -0.773, 0.6344, 0.0, -0.773, 0.6344, 0.0, -0.773, 0.6344, 0.0, -0.773, 0.6344, 0.0, -0.6344, 0.773, 2.111e-05, -0.6344, 0.773, 2.111e-05, -0.6344, 0.773, 2.111e-05, -0.6344, 0.773, 2.111e-05, -0.4714, 0.8819, 8.446e-05, -0.4714, 0.8819, 8.446e-05, -0.4714, 0.8819, 8.446e-05, -0.4714, 0.8819, 8.446e-05, -0.2903, 0.9569, 4.223e-05, -0.2903, 0.9569, 4.223e-05, -0.2903, 0.9569, 4.223e-05, -0.2903, 0.9569, 4.223e-05, -0.09802, 0.9952, 4.223e-05, -0.09802, 0.9952, 4.223e-05, -0.09802, 0.9952, 4.223e-05, -0.09802, 0.9952, 4.223e-05, 0.09802, 0.9952, 4.223e-05, 0.09802, 0.9952, 4.223e-05, 0.09802, 0.9952, 4.223e-05, 0.09802, 0.9952, 4.223e-05, 0.2903, 0.9569, 4.223e-05, 0.2903, 0.9569, 4.223e-05, 0.2903, 0.9569, 4.223e-05, 0.2903, 0.9569, 4.223e-05, 0.4714, 0.8819, 0.0, 0.4714, 0.8819, 0.0, 0.4714, 0.8819, 0.0, 0.4714, 0.8819, 0.0, 0.6344, 0.773, 0.0, 0.6344, 0.773, 0.0, 0.6344, 0.773, 0.0, 0.6344, 0.773, 0.0, 0.773, 0.6344, 0.0, 0.773, 0.6344, 0.0, 0.773, 0.6344, 0.0, 0.773, 0.6344, 0.0, 0.8819, 0.4714, 0.0, 0.8819, 0.4714, 0.0, 0.8819, 0.4714, 0.0, 0.8819, 0.4714, 0.0, 0.9569, 0.2903, 0.0, 0.9569, 0.2903, 0.0, 0.9569, 0.2903, 0.0, 0.9569, 0.2903, 0.0, 0.9952, 0.09802, 0.0, 0.9952, 0.09802, 0.0, 0.9952, 0.09802, 0.0, 0.9952, 0.09802, 0.0, 0.9952, -0.09801, 0.0, 0.9952, -0.09801, 0.0, 0.9952, -0.09801, 0.0, 0.9952, -0.09801, 0.0, 0.9569, -0.2903, 0.0, 0.9569, -0.2903, 0.0, 0.9569, -0.2903, 0.0, 0.9569, -0.2903, 0.0, 0.8819, -0.4714, 2.111e-05, 0.8819, -0.4714, 2.111e-05, 0.8819, -0.4714, 2.111e-05, 0.8819, -0.4714, 2.111e-05, 0.773, -0.6344, 0.0, 0.773, -0.6344, 0.0, 0.773, -0.6344, 0.0, 0.773, -0.6344, 0.0, 0.6344, -0.773, 0.0, 0.6344, -0.773, 0.0, 0.6344, -0.773, 0.0, 0.6344, -0.773, 0.0, 0.4714, -0.8819, -2.111e-05, 0.4714, -0.8819, -2.111e-05, 0.4714, -0.8819, -2.111e-05, 0.4714, -0.8819, -2.111e-05, -3.05e-07, 0.0, 1.0, -3.05e-07, 0.0, 1.0, -3.05e-07, 0.0, 1.0, -3.05e-07, 0.0, 1.0, -3.05e-07, 0.0, 1.0, -3.05e-07, 0.0, 1.0, -3.05e-07, 0.0, 1.0, -3.05e-07, 0.0, 1.0, -3.05e-07, 0.0, 1.0, -3.05e-07, 0.0, 1.0, -3.05e-07, 0.0, 1.0, -3.05e-07, 0.0, 1.0, -3.05e-07, 0.0, 1.0, -3.05e-07, 0.0, 1.0, -3.05e-07, 0.0, 1.0, -3.05e-07, 0.0, 1.0, -3.05e-07, 0.0, 1.0, -3.05e-07, 0.0, 1.0, -3.05e-07, 0.0, 1.0, -3.05e-07, 0.0, 1.0, -3.05e-07, 0.0, 1.0, -3.05e-07, 0.0, 1.0, -3.05e-07, 0.0, 1.0, -3.05e-07, 0.0, 1.0, -3.05e-07, 0.0, 1.0, -3.05e-07, 0.0, 1.0, -3.05e-07, 0.0, 1.0, -3.05e-07, 0.0, 1.0, -3.05e-07, 0.0, 1.0, -3.05e-07, 0.0, 1.0, -3.05e-07, 0.0, 1.0, -3.05e-07, 0.0, 1.0, 0.2903, -0.9569, -2.111e-05, 0.2903, -0.9569, -2.111e-05, 0.2903, -0.9569, -2.111e-05, 0.2903, -0.9569, -2.111e-05, 0.09802, -0.9952, 0.0, 0.09802, -0.9952, 0.0, 0.09802, -0.9952, 0.0, 0.09802, -0.9952, 0.0, 2.652e-08, 0.0, -1.0, 2.652e-08, 0.0, -1.0, 2.652e-08, 0.0, -1.0, 2.652e-08, 0.0, -1.0, 2.652e-08, 0.0, -1.0, 2.652e-08, 0.0, -1.0, 2.652e-08, 0.0, -1.0, 2.652e-08, 0.0, -1.0, 2.652e-08, 0.0, -1.0, 2.652e-08, 0.0, -1.0, 2.652e-08, 0.0, -1.0, 2.652e-08, 0.0, -1.0, 2.652e-08, 0.0, -1.0, 2.652e-08, 0.0, -1.0, 2.652e-08, 0.0, -1.0, 2.652e-08, 0.0, -1.0, 2.652e-08, 0.0, -1.0, 2.652e-08, 0.0, -1.0, 2.652e-08, 0.0, -1.0, 2.652e-08, 0.0, -1.0, 2.652e-08, 0.0, -1.0, 2.652e-08, 0.0, -1.0, 2.652e-08, 0.0, -1.0, 2.652e-08, 0.0, -1.0, 2.652e-08, 0.0, -1.0, 2.652e-08, 0.0, -1.0, 2.652e-08, 0.0, -1.0, 2.652e-08, 0.0, -1.0, 2.652e-08, 0.0, -1.0, 2.652e-08, 0.0, -1.0, 2.652e-08, 0.0, -1.0, 2.652e-08, 0.0, -1.0, 1.0, 6.115e-07, 0.0, 1.0, 4.605e-07, 0.0, 1.0, 0.0, 0.0, 1.0, 2.842e-07, 0.0, 1.0, 3.744e-07, 0.0, 1.0, 5.322e-07, 0.0, 1.0, 1.298e-08, 0.0, 1.0, 1.6e-07, 0.0, 1.0, 6.082e-07, 0.0, -1.0, -1.525e-08, 0.0, -1.0, -9.699e-09, 0.0, -1.0, 0.0, 0.0, -1.0, -5.952e-07, 0.0, -1.0, -4.482e-07, 0.0, -1.0, 0.0, 0.0, -1.0, -4.293e-07, 0.0, -1.0, -3.233e-07, 0.0, -1.0, 0.0, 0.0, -2.983e-07, 1.0, 0.0, -2.983e-07, 1.0, 0.0, -2.983e-07, 1.0, 0.0, -1.0, -1.602e-07, 0.0, -1.0, -1.679e-07, 0.0, -1.0, -1.951e-07, 0.0, 1.0, 3.1e-07, 0.0, 1.0, 1.972e-07, 0.0, 1.0, 0.0, 0.0, -1.0, -1.642e-07, 0.0, -1.0, -1.71e-07, 0.0, -1.0, -1.401e-07, 0.0, -1.0, 3.1e-07, 0.0, -1.0, 1.972e-07, 0.0, -1.0, 5.072e-07, 0.0, -0.7071, 0.7071, 0.0, -0.7071, 0.7071, 0.0, -0.7071, 0.7071, 0.0, -1.0, -2.259e-07, 0.0, -1.0, -2.069e-07, 0.0, -1.0, 0.0, 0.0, 2.237e-07, -1.0, 0.0, 2.237e-07, -1.0, 0.0, 2.237e-07, -1.0, 0.0, 0.0, 1.0, 0.0, 0.0, 1.0, 0.0, 0.0, 1.0, 0.0, 1.0, 2.74e-07, 2.855e-14, 1.0, 2.732e-07, 1.016e-13, 1.0, 2.743e-07, 0.0, 0.0, -1.0, 0.0, 0.0, -1.0, 0.0, 0.0, -1.0, 0.0, 1.0, 6.689e-07, 0.0, 1.0, 4.228e-07, 0.0, 1.0, 1.092e-06, 0.0, -2.794e-07, 1.0, 0.0, -2.794e-07, 1.0, 0.0, -2.794e-07, 1.0, 0.0, 2.08e-07, -1.0, 0.0, 2.103e-07, -1.0, 0.0, 3.137e-07, -1.0, 0.0, -2.884e-07, 1.0, 0.0, -2.867e-07, 1.0, 0.0, -2.091e-07, 1.0, 0.0, -1.0, -1.637e-06, 0.0, -1.0, -1.538e-06, 0.0, -1.0, -7.67e-07, 0.0, 3.293e-07, 0.0, 1.0, 8.009e-08, 0.0, 1.0, 0.0, 0.0, 1.0, 1.0, 2.549e-07, 1.016e-13, 1.0, 3.169e-07, 2.855e-14, 1.0, 2.306e-07, 1.301e-13, 1.0, 4.381e-07, 0.0, 1.0, 4.065e-07, 0.0, 1.0, 8.446e-07, 0.0, 0.0, -1.0, 0.0, 0.0, -1.0, 0.0, 0.0, -1.0, 0.0, 1.0, 1.897e-08, 0.0, 1.0, 1.027e-07, 0.0, 1.0, 0.0, 0.0, 1.0, 2.133e-07, 0.0, 1.0, 2.006e-07, 0.0, 1.0, 1.561e-07, 0.0, 1.0, 1.311e-07, 0.0, 1.0, 2.074e-07, 0.0, 1.0, 0.0, 0.0, 0.0, 1.0, 0.0, 0.0, 1.0, 0.0, 0.0, 1.0, 0.0, 1.75e-07, -1.0, 4.744e-09, 1.67e-07, -1.0, -4.744e-09, 9.771e-08, -1.0, -8.724e-08, 1.0, 4.481e-07, 0.0, 1.0, 2.426e-06, 0.0, 1.0, 2.874e-06, 0.0, -1.0, -2.147e-07, 0.0, -1.0, -1.729e-07, 0.0, -1.0, -9.69e-08, 0.0, 0.7071, -0.7071, -1.198e-07, 0.7071, -0.7071, -9.87e-07, 0.7071, -0.7071, -1.107e-06, 1.863e-07, -1.0, 0.0, 1.863e-07, -1.0, 0.0, 1.863e-07, -1.0, 0.0, -1.863e-07, 1.0, 0.0, -1.863e-07, 1.0, 0.0, -1.863e-07, 1.0, 0.0, 0.0, -1.0, 0.0, 0.0, -1.0, 0.0, 0.0, -1.0, 0.0, -2.08e-07, 1.0, 0.0, -2.103e-07, 1.0, 0.0, -3.137e-07, 1.0, 0.0, -6.582e-08, -2.146e-07, -1.0, -2.614e-07, 3.725e-08, -1.0, -9.95e-08, 1.501e-07, -1.0, -1.0, -6.769e-08, 0.0, -1.0, -6.115e-08, 0.0, -1.0, -7.002e-08, 0.0, 0.0, 1.0, 0.0, 0.0, 1.0, 0.0, 0.0, 1.0, 0.0, -1.0, -2.259e-07, 0.0, -1.0, -2.069e-07, 0.0, -1.0, 0.0, 0.0, 0.0, 1.0, 0.0, 0.0, 1.0, 0.0, 0.0, 1.0, 0.0, 1.0, -3.603e-07, 0.0, 1.0, -4.067e-07, 0.0, 1.0, -7.67e-07, 0.0, -1.0, -2.194e-07, 0.0, -1.0, -2.01e-07, 0.0, -1.0, -4.204e-07, 0.0, 0.0, -1.0, 0.0, 0.0, -1.0, 0.0, 0.0, -1.0, 0.0, -4.62e-08, 1.0, 0.0, -5.151e-08, 1.0, 0.0, 0.0, 1.0, 0.0, -1.354e-07, 1.0, 0.0, -1.553e-07, 1.0, 0.0, -7.269e-08, 1.0, 0.0, 4.62e-08, -1.0, 0.0, 5.151e-08, -1.0, 0.0, 9.771e-08, -1.0, 0.0, -1.75e-07, 1.0, 5.074e-08, -1.67e-07, 1.0, 3.651e-08, -9.771e-08, 1.0, -8.724e-08, -1.0, -3.204e-07, 0.0, -1.0, -2.934e-07, 0.0, -1.0, 0.0, 0.0, 2.884e-07, -1.0, -4.616e-08, 2.867e-07, -1.0, -4.721e-08, 2.091e-07, -1.0, -9.337e-08, -0.7071, -0.7071, 0.0, -0.7071, -0.7071, 0.0, -0.7071, -0.7071, 0.0, -3.395e-09, 0.0, 1.0, -6.791e-09, 0.0, 1.0, -3.395e-09, 0.0, 1.0, -0.9957, -9.076e-07, 0.09279, -0.9957, -4.991e-07, 0.09279, -0.9957, -7.512e-07, 0.09279, -0.9957, -8.997e-07, 0.09279, -0.9957, -4.991e-07, 0.09279, -0.9957, -9.076e-07, 0.09279, -0.9957, -1.865e-07, 0.09279, -0.9957, -4.991e-07, 0.09279, -0.9957, -8.997e-07, 0.09279, -0.9957, 0.0, 0.09279, -0.9957, -4.991e-07, 0.09279, -0.9957, -1.865e-07, 0.09279, -0.9957, 1.097e-07, 0.09279, -0.9957, -4.991e-07, 0.09279, -0.9957, 0.0, 0.09279, -0.9957, -2.34e-07, 0.09279, -0.9957, 1.097e-07, 0.09279, -0.9957, 2.986e-07, 0.09279, -0.9957, -2.34e-07, 0.09279, -0.9957, -4.991e-07, 0.09279, -0.9957, 1.097e-07, 0.09279, -0.9957, -8.997e-07, 0.09279, -0.9957, -2.34e-07, 0.09279, -0.9957, 2.986e-07, 0.09279, -0.9957, -6.253e-07, 0.09279, -0.9957, -2.34e-07, 0.09279, -0.9957, -8.997e-07, 0.09279, -0.9957, 0.0, 0.09279, -0.9957, -2.34e-07, 0.09279, -0.9957, -6.253e-07, 0.09279, 2.508e-10, 0.9957, 0.09279, -3.054e-07, 0.9957, 0.09279, -2.15e-07, 0.9957, 0.09279, -9.039e-08, 0.9957, 0.09279, 2.508e-10, 0.9957, 0.09279, -2.15e-07, 0.9957, 0.09279, -2.364e-07, 0.9957, 0.09279, -2.981e-07, 0.9957, 0.09279, -9.039e-08, 0.9957, 0.09279, -2.364e-07, 0.9957, 0.09279, -9.039e-08, 0.9957, 0.09279, -2.15e-07, 0.9957, 0.09279, 0.9957, 1.116e-08, 0.09279, 0.9957, 7.216e-07, 0.09279, 0.9957, 2.314e-08, 0.09279, 0.9957, 1.116e-08, 0.09279, 0.9957, 2.314e-08, 0.09279, 0.9957, -5.728e-07, 0.09279, 0.9957, 1.865e-07, 0.09279, 0.9957, 7.216e-07, 0.09279, 0.9957, 1.116e-08, 0.09279, 0.9957, 0.0, 0.09279, 0.9957, 1.865e-07, 0.09279, 0.9957, 1.116e-08, 0.09279, 0.9957, 6.761e-08, 0.09279, 0.9957, 0.0, 0.09279, 0.9957, 1.116e-08, 0.09279, 0.9957, 4.943e-08, 0.09279, 0.9957, -2.864e-07, 0.09279, 0.9957, 2.793e-07, 0.09279, 0.9957, 4.943e-08, 0.09279, 0.9957, 2.793e-07, 0.09279, 0.9957, 1.781e-07, 0.09279, 0.9957, 4.943e-08, 0.09279, 0.9957, 1.781e-07, 0.09279, 0.9957, 2.989e-07, 0.09279, 0.9957, 4.943e-08, 0.09279, 0.9957, 2.989e-07, 0.09279, 0.9957, 6.761e-08, 0.09279, 0.9957, 4.943e-08, 0.09279, 0.9957, 6.761e-08, 0.09279, 0.9957, 1.116e-08, 0.09279, 7.808e-08, -0.9957, 0.09279, 2.784e-07, -0.9957, 0.09279, 3.994e-07, -0.9957, 0.09279, 9.045e-08, -0.9957, 0.09279, 2.784e-07, -0.9957, 0.09279, 7.808e-08, -0.9957, 0.09279, 1.789e-07, -0.9957, 0.09279, 2.784e-07, -0.9957, 0.09279, 9.045e-08, -0.9957, 0.09279, 2.173e-07, -0.9957, 0.09279, 1.789e-07, -0.9957, 0.09279, 9.045e-08, -0.9957, 0.09279, 1.0, 1.063e-07, 0.0, 1.0, 6.131e-08, 0.0, 1.0, 4.882e-08, 0.0, -1.0, -4.37e-08, 0.0, -1.0, -2.848e-07, 0.0, -1.0, -3.285e-07, 0.0, 1.95e-08, 7.264e-08, -1.0, 2.532e-08, 6.573e-08, -1.0, 0.0, 9.579e-08, -1.0, -5.268e-08, 1.145e-07, 1.0, -9.252e-08, 5.573e-08, 1.0, 0.0, 8.349e-08, 1.0, -1.0, -2.904e-07, 0.0, -1.0, -6.846e-08, 0.0, -1.0, 6.082e-07, 0.0, 3.977e-07, -1.0, 0.0, 3.977e-07, -1.0, 0.0, 3.977e-07, -1.0, 0.0, -2.435e-15, -4.371e-08, -1.0, 1.49e-15, -4.371e-08, -1.0, -3.222e-15, -4.371e-08, -1.0, 1.863e-07, -1.0, 0.0, 1.863e-07, -1.0, 0.0, 1.863e-07, -1.0, 0.0, -3.395e-09, 0.0, 1.0, -3.395e-09, 0.0, 1.0, 0.0, 0.0, 1.0, 0.0, -1.0, 0.0, 0.0, -1.0, 0.0, 0.0, -1.0, 0.0, -1.462e-07, 7.782e-08, -1.0, -1.899e-07, 1.138e-07, -1.0, 0.0, -4.257e-08, -1.0, 8.289e-08, -4.079e-08, -1.0, 8.101e-08, -1e-07, -1.0, -7.999e-08, 3.932e-07, -1.0, 0.0, -9.934e-08, -1.0, 0.0, -9.934e-08, -1.0, 0.0, -9.934e-08, -1.0, -1.474e-08, -8.15e-08, -1.0, -1.404e-07, -4.832e-08, -1.0, 2.314e-08, 9.128e-08, -1.0, -5.081e-08, -5.124e-08, -1.0, -5.993e-08, -4.81e-08, -1.0, -4.886e-07, 9.934e-08, -1.0, 1.646e-07, -1.045e-09, -1.0, 1.611e-07, 1.045e-09, -1.0, 0.0, 9.934e-08, -1.0, -1.086e-07, 2.991e-07, -1.0, -1.064e-07, 2.97e-07, -1.0, 0.0, 1.987e-07, -1.0, -3.552e-07, 1.157e-07, -1.0, -4.172e-08, 2.036e-08, -1.0, 7.347e-08, -9.244e-09, -1.0, 2.189e-08, 1.605e-08, -1.0, -1.687e-08, -8.71e-08, -1.0, 9.722e-09, -1.83e-08, -1.0, -1.337e-08, 5.573e-08, 1.0, 8.084e-09, -1.927e-15, 1.0, 1.796e-08, 3.042e-08, 1.0, -9.394e-08, 1.927e-15, 1.0, -9.252e-08, 5.573e-08, 1.0, 1.466e-08, 3.042e-08, 1.0, -1.0, -1.564e-06, 0.0, -1.0, -1.204e-06, 0.0, -1.0, -1.611e-06, 0.0, 0.0, -1.0, 0.0, 0.0, -1.0, 0.0, 0.0, -1.0, 0.0, 1.0, 8.439e-07, 0.0, 1.0, 1.204e-06, 0.0, 1.0, 7.974e-07, 0.0, 1.863e-07, -1.0, 0.0, 1.863e-07, -1.0, 0.0, 1.863e-07, -1.0, 0.0, 0.0, -4.371e-08, -1.0, 0.0, -4.371e-08, -1.0, 0.0, -4.371e-08, -1.0, 0.0, 9.934e-08, 1.0, 0.0, 9.934e-08, 1.0, 0.0, 9.934e-08, 1.0, -1.0, -4.332e-07, 0.0, -1.0, -1.204e-06, 0.0, -1.0, -3.338e-07, 0.0, 0.0, 1.0, 0.0, 0.0, 1.0, 0.0, 0.0, 1.0, 0.0, -1.863e-07, 1.0, 0.0, -1.863e-07, 1.0, 0.0, -1.863e-07, 1.0, 0.0, 0.0, -4.371e-08, -1.0, 0.0, -4.371e-08, -1.0, 0.0, -4.371e-08, -1.0, -1.0, -4.37e-08, 0.0, -1.0, 0.0, 0.0, -1.0, -2.848e-07, 0.0, 0.7071, 0.7071, 0.0, 0.7071, 0.7071, 0.0, 0.7071, 0.7071, 0.0, 1.0, 5.752e-08, 0.0, 1.0, 5.941e-08, 0.0, 1.0, 5.071e-08, 0.0, 1.0, 1.429e-07, 0.0, 1.0, 1.696e-07, 0.0, 1.0, 1.524e-07, 0.0, 0.0, 1.0, 0.0, 0.0, 1.0, 0.0, 0.0, 1.0, 0.0, 2.024e-07, -1.0, -6.262e-08, 1.817e-07, -1.0, 0.0, 1.974e-07, -1.0, -4.752e-08, -1.0, -2.505e-07, -8.228e-14, -1.0, -2.57e-07, -1.104e-13, -1.0, -2.381e-07, -2.813e-14, -1.0, -6.769e-08, 0.0, -1.0, -5.882e-08, 0.0, -1.0, -6.115e-08, 0.0, -1.0, -3.931e-07, 0.0, -1.0, -2.311e-07, 0.0, -1.0, -4.462e-07, 0.0, 9.334e-08, 9.934e-08, 1.0, 0.0, 9.934e-08, 1.0, 5.913e-08, 9.934e-08, 1.0, 1.0, 1.31e-07, 0.0, 1.0, 0.0, 0.0, 1.0, 1.479e-07, 0.0, 6.272e-08, -1.0, 2.505e-07, 1.454e-07, -1.0, 0.0, 8.265e-08, -1.0, 1.901e-07, 4.328e-15, -4.371e-08, -1.0, 2.708e-15, -4.371e-08, -1.0, 5.265e-15, -4.371e-08, -1.0, 1.354e-07, -1.0, 0.0, 2.181e-07, -1.0, 0.0, 1.553e-07, -1.0, 0.0, 1.0, 6.671e-07, 0.0, 1.0, 1.032e-06, 0.0, 1.0, 6.935e-07, 0.0, 0.0, 1.0, 0.0, 0.0, 1.0, 0.0, 0.0, 1.0, 0.0, 0.0, -4.371e-08, -1.0, 0.0, -4.371e-08, -1.0, 7.744e-15, -4.371e-08, -1.0, 1.444e-07, -1.0, 0.0, 1.04e-07, -1.0, 0.0, 1.328e-07, -1.0, 0.0, -2.883e-08, 0.0, 1.0, -3.654e-08, 0.0, 1.0, -2.501e-08, 0.0, 1.0, -1.0, -4.332e-07, 0.0, -1.0, -1.204e-06, 0.0, -1.0, -3.338e-07, 0.0, -1.337e-08, 5.573e-08, 1.0, -5.591e-08, 1.528e-07, 1.0, -1.58e-08, 1.145e-07, 1.0, 6.129e-08, 1.092e-07, 1.0, 0.0, 8.15e-08, 1.0, 1.312e-08, 8.667e-08, 1.0, -6.931e-08, 1.0, 0.0, -6.931e-08, 1.0, 0.0, -6.931e-08, 1.0, 0.0, 8.468e-15, -4.371e-08, -1.0, 5.11e-15, -4.371e-08, -1.0, 1.444e-15, -4.371e-08, -1.0, -1.444e-07, 1.0, 0.0, -1.04e-07, 1.0, 0.0, -1.328e-07, 1.0, 0.0, -1.0, 2.031e-07, 0.0, -1.0, 0.0, 0.0, -1.0, 3.947e-07, 0.0, 7.4e-08, 9.934e-08, 1.0, -1.155e-07, 9.934e-08, 1.0, 4.544e-09, 9.934e-08, 1.0, -1.0, 2.031e-07, 0.0, -1.0, 0.0, 0.0, -1.0, 3.947e-07, 0.0, 6.931e-08, -1.0, 0.0, 6.931e-08, -1.0, 0.0, 6.931e-08, -1.0, 0.0, -0.7071, -0.7071, 0.0, -0.7071, -0.7071, 0.0, -0.7071, -0.7071, 0.0, 4.328e-15, -4.371e-08, -1.0, 2.708e-15, -4.371e-08, -1.0, 5.265e-15, -4.371e-08, -1.0, 1.0, 1.31e-07, 0.0, 1.0, 0.0, 0.0, 1.0, 1.479e-07, 0.0, 0.7071, -0.7071, 0.0, 0.7071, -0.7071, 0.0, 0.7071, -0.7071, 0.0, 0.0, -1.0, 0.0, 0.0, -1.0, 0.0, 0.0, -1.0, 0.0, 1.0, 1.31e-07, 0.0, 1.0, 0.0, 0.0, 1.0, 1.479e-07, 0.0, -4.051e-15, -4.371e-08, -1.0, 4.679e-15, -4.371e-08, -1.0, 2.395e-15, -4.371e-08, -1.0, 1.0, 8.439e-07, -1.348e-13, 1.0, 1.204e-06, 0.0, 1.0, 7.974e-07, -1.522e-13, 1.57e-15, -4.371e-08, -1.0, 5.555e-15, -4.371e-08, -1.0, -4.051e-15, -4.371e-08, -1.0, -1.0, -2.789e-07, -2.813e-14, -1.0, -3.149e-07, 0.0, -1.0, -2.097e-07, -8.228e-14, -1.329e-08, 8.667e-08, 1.0, -1.299e-08, 8.15e-08, 1.0, -3.291e-08, 1.092e-07, 1.0, -0.7071, 0.7071, 8.526e-07, -0.7071, 0.7071, 0.0, -0.7071, 0.7071, 8.648e-08, 1.0, 1.429e-07, 0.0, 1.0, 1.696e-07, 0.0, 1.0, 1.524e-07, 0.0, -6.272e-08, 1.0, 0.0, -1.454e-07, 1.0, 0.0, -8.265e-08, 1.0, 0.0, 2.794e-07, -1.0, 0.0, 2.794e-07, -1.0, 0.0, 2.794e-07, -1.0, 0.0, 0.0, 9.934e-08, 1.0, 0.0, 9.934e-08, 1.0, 0.0, 9.934e-08, 1.0, 0.0, -1.0, 0.0, 0.0, -1.0, 0.0, 0.0, -1.0, 0.0, 0.7071, 0.7071, 0.0, 0.7071, 0.7071, 0.0, 0.7071, 0.7071, 0.0, -2.982e-07, 1.0, 0.0, -2.982e-07, 1.0, 0.0, -2.982e-07, 1.0, 0.0, 1.0, -3.603e-07, 0.0, 1.0, 0.0, 0.0, 1.0, -4.067e-07, 0.0, -2.024e-07, 1.0, 9.503e-08, -1.817e-07, 1.0, 2.203e-07, -1.974e-07, 1.0, 1.252e-07, -1.0, 3.285e-09, 0.0, -1.0, 4.638e-07, 0.0, -1.0, -1.477e-07, 0.0, -1.0, -2.318e-07, 0.0, -1.0, -1.938e-07, 0.0, -1.0, -2.527e-07, 0.0, 0.0, -4.371e-08, -1.0, -7.744e-15, -4.371e-08, -1.0, 0.0, -4.371e-08, -1.0, -1.863e-07, 1.0, 0.0, -1.863e-07, 1.0, 0.0, -1.863e-07, 1.0, 0.0, 1.0, -2.309e-07, 0.0, 1.0, 0.0, 0.0, 1.0, -1.739e-07, 0.0, 0.0, 1.0, 0.0, 0.0, 1.0, 0.0, 0.0, 1.0, 0.0, 1.0, 3.232e-07, 3.348e-13, 1.0, 2.104e-07, 5.953e-13, 1.0, 3.554e-07, 2.606e-13, 1.0, 1.31e-07, 0.0, 1.0, 0.0, 0.0, 1.0, 1.479e-07, 0.0, -7.383e-17, -4.371e-08, -1.0, 1.784e-15, -4.371e-08, -1.0, -9.742e-15, -4.371e-08, -1.0, -2.762e-15, -4.371e-08, -1.0, -9.498e-16, -4.371e-08, -1.0, 8.468e-15, -4.371e-08, -1.0, 1.0, 6.115e-07, 0.0, 1.0, 1.072e-06, 0.0, 1.0, 4.605e-07, 0.0, 1.0, 2.842e-07, 0.0, 1.0, 1.264e-07, 0.0, 1.0, 3.744e-07, 0.0, 1.0, 1.298e-08, 0.0, 1.0, -4.353e-07, 0.0, 1.0, 1.6e-07, 0.0, -1.0, -1.525e-08, 0.0, -1.0, -2.495e-08, 0.0, -1.0, -9.699e-09, 0.0, -1.0, -5.952e-07, 0.0, -1.0, -1.043e-06, 0.0, -1.0, -4.482e-07, 0.0, -1.0, -4.293e-07, 0.0, -1.0, -7.527e-07, 0.0, -1.0, -3.233e-07, 0.0, -2.983e-07, 1.0, 0.0, -2.983e-07, 1.0, 0.0, -2.983e-07, 1.0, 0.0, -1.0, -1.602e-07, 0.0, -1.0, -1.33e-07, 0.0, -1.0, -1.679e-07, 0.0, 1.0, 3.1e-07, 0.0, 1.0, 5.072e-07, 0.0, 1.0, 1.972e-07, 0.0, -1.0, -1.642e-07, 0.0, -1.0, -1.951e-07, 0.0, -1.0, -1.71e-07, 0.0, -1.0, 3.1e-07, 0.0, -1.0, 0.0, 0.0, -1.0, 1.972e-07, 0.0, -0.7071, 0.7071, 0.0, -0.7071, 0.7071, 0.0, -0.7071, 0.7071, 0.0, -1.0, -2.259e-07, 0.0, -1.0, -4.328e-07, 0.0, -1.0, -2.069e-07, 0.0, 2.237e-07, -1.0, 0.0, 2.237e-07, -1.0, 0.0, 2.237e-07, -1.0, 0.0, 0.0, 1.0, 0.0, 0.0, 1.0, 0.0, 0.0, 1.0, 0.0, 1.0, 2.74e-07, 2.855e-14, 1.0, 2.729e-07, 1.301e-13, 1.0, 2.732e-07, 1.016e-13, 0.0, -1.0, 0.0, 0.0, -1.0, 0.0, 0.0, -1.0, 0.0, 1.0, 6.689e-07, 0.0, 1.0, 0.0, 0.0, 1.0, 4.228e-07, 0.0, -2.794e-07, 1.0, 0.0, -2.794e-07, 1.0, 0.0, -2.794e-07, 1.0, 0.0, 2.08e-07, -1.0, 0.0, 1.046e-07, -1.0, 0.0, 2.103e-07, -1.0, 0.0, -2.884e-07, 1.0, 0.0, -3.66e-07, 1.0, 0.0, -2.867e-07, 1.0, 0.0, -1.0, -1.637e-06, 0.0, -1.0, -2.408e-06, 0.0, -1.0, -1.538e-06, 0.0, 3.293e-07, 0.0, 1.0, 1.015e-07, 0.0, 1.0, 8.009e-08, 0.0, 1.0, 1.0, 2.549e-07, 1.016e-13, 1.0, 3.411e-07, 0.0, 1.0, 3.169e-07, 2.855e-14, 1.0, 4.381e-07, 0.0, 1.0, 0.0, 0.0, 1.0, 4.065e-07, 0.0, 0.0, -1.0, 0.0, 0.0, -1.0, 0.0, 0.0, -1.0, 0.0, 1.0, 1.897e-08, 0.0, 1.0, 1.216e-07, 0.0, 1.0, 1.027e-07, 0.0, 1.0, 2.133e-07, 0.0, 1.0, 2.578e-07, 0.0, 1.0, 2.006e-07, 0.0, 1.0, 1.311e-07, 0.0, 1.0, 3.384e-07, 0.0, 1.0, 2.074e-07, 0.0, 0.0, 1.0, 0.0, 0.0, 1.0, 0.0, 0.0, 1.0, 0.0, 1.75e-07, -1.0, 4.744e-09, 2.443e-07, -1.0, 8.724e-08, 1.67e-07, -1.0, -4.744e-09, 1.0, 4.481e-07, 0.0, 1.0, 0.0, 0.0, 1.0, 2.426e-06, 0.0, -1.0, -2.147e-07, 0.0, -1.0, -2.907e-07, 0.0, -1.0, -1.729e-07, 0.0, 0.7071, -0.7071, -1.198e-07, 0.7071, -0.7071, 0.0, 0.7071, -0.7071, -9.87e-07, 1.863e-07, -1.0, 0.0, 1.863e-07, -1.0, 0.0, 1.863e-07, -1.0, 0.0, -1.863e-07, 1.0, 0.0, -1.863e-07, 1.0, 0.0, -1.863e-07, 1.0, 0.0, 0.0, -1.0, 0.0, 0.0, -1.0, 0.0, 0.0, -1.0, 0.0, -2.08e-07, 1.0, 0.0, -1.046e-07, 1.0, 0.0, -2.103e-07, 1.0, 0.0, -9.95e-08, 1.501e-07, -1.0, 1.207e-07, 2.247e-07, -1.0, -6.582e-08, -2.146e-07, -1.0, 1.207e-07, 2.247e-07, -1.0, 2.149e-06, 4.37e-08, -1.0, 3.78e-07, 9.446e-08, -1.0, 3.78e-07, 9.446e-08, -1.0, -1.626e-09, -7.301e-08, -1.0, -6.582e-08, -2.146e-07, -1.0, -1.626e-09, -7.301e-08, -1.0, -4.677e-08, -1.011e-06, -1.0, -6.582e-08, -2.146e-07, -1.0, 1.207e-07, 2.247e-07, -1.0, 3.78e-07, 9.446e-08, -1.0, -6.582e-08, -2.146e-07, -1.0, -1.0, -6.769e-08, 0.0, -1.0, -5.882e-08, 0.0, -1.0, -6.115e-08, 0.0, 0.0, 1.0, 0.0, 0.0, 1.0, 0.0, 0.0, 1.0, 0.0, -1.0, -2.259e-07, 0.0, -1.0, -4.328e-07, 0.0, -1.0, -2.069e-07, 0.0, 0.0, 1.0, 0.0, 0.0, 1.0, 0.0, 0.0, 1.0, 0.0, 1.0, -3.603e-07, 0.0, 1.0, 0.0, 0.0, 1.0, -4.067e-07, 0.0, -1.0, -2.194e-07, 0.0, -1.0, 0.0, 0.0, -1.0, -2.01e-07, 0.0, 0.0, -1.0, 0.0, 0.0, -1.0, 0.0, 0.0, -1.0, 0.0, -4.62e-08, 1.0, 0.0, -9.771e-08, 1.0, 0.0, -5.151e-08, 1.0, 0.0, -1.354e-07, 1.0, 0.0, -2.181e-07, 1.0, 0.0, -1.553e-07, 1.0, 0.0, 4.62e-08, -1.0, 0.0, 0.0, -1.0, 0.0, 5.151e-08, -1.0, 0.0, -1.75e-07, 1.0, 5.074e-08, -2.443e-07, 1.0, 1.745e-07, -1.67e-07, 1.0, 3.651e-08, -1.0, -3.204e-07, 0.0, -1.0, -6.138e-07, 0.0, -1.0, -2.934e-07, 0.0, 2.884e-07, -1.0, -4.616e-08, 3.66e-07, -1.0, 0.0, 2.867e-07, -1.0, -4.721e-08, -0.7071, -0.7071, 0.0, -0.7071, -0.7071, 0.0, -0.7071, -0.7071, 0.0, 1.0, 1.063e-07, 0.0, 1.0, 1.188e-07, 0.0, 1.0, 6.131e-08, 0.0, -1.0, -4.37e-08, 0.0, -1.0, 0.0, 0.0, -1.0, -2.848e-07, 0.0, 1.95e-08, 7.264e-08, -1.0, 4.482e-08, 4.257e-08, -1.0, 2.532e-08, 6.573e-08, -1.0, -5.268e-08, 1.145e-07, 1.0, -1.864e-07, 1.528e-07, 1.0, -9.252e-08, 5.573e-08, 1.0, -1.0, -2.904e-07, 0.0, -1.0, -9.671e-07, 0.0, -1.0, -6.846e-08, 0.0, 3.977e-07, -1.0, 0.0, 3.977e-07, -1.0, 0.0, 3.977e-07, -1.0, 0.0, -2.435e-15, -4.371e-08, -1.0, 1.784e-15, -4.371e-08, -1.0, 1.49e-15, -4.371e-08, -1.0, 1.863e-07, -1.0, 0.0, 1.863e-07, -1.0, 0.0, 1.863e-07, -1.0, 0.0, 0.0, -1.0, 0.0, 0.0, -1.0, 0.0, 0.0, -1.0, 0.0, -1.462e-07, 7.782e-08, -1.0, -3.361e-07, 2.342e-07, -1.0, -1.899e-07, 1.138e-07, -1.0, 8.289e-08, -4.079e-08, -1.0, 0.0, -4.37e-08, -1.0, 8.101e-08, -1e-07, -1.0, 8.101e-08, -1e-07, -1.0, -1.71e-07, -2.328e-07, -1.0, -7.999e-08, 3.932e-07, -1.0, -1.71e-07, -2.328e-07, -1.0, -4.248e-07, -4.657e-08, -1.0, -7.999e-08, 3.932e-07, -1.0, -7.999e-08, 3.932e-07, -1.0, 1.039e-09, 1.703e-06, -1.0, 8.875e-08, 2.136e-08, -1.0, -7.999e-08, 3.932e-07, -1.0, 8.875e-08, 2.136e-08, -1.0, 8.289e-08, -4.079e-08, -1.0, 0.0, -9.934e-08, -1.0, 0.0, -9.934e-08, -1.0, 0.0, -9.934e-08, -1.0, -1.82e-08, -5.611e-08, -1.0, 9.653e-08, -1.528e-07, -1.0, -7.083e-08, -1.198e-07, -1.0, -7.083e-08, -1.198e-07, -1.0, -1.351e-07, -7.702e-08, -1.0, -1.82e-08, -5.611e-08, -1.0, -1.351e-07, -7.702e-08, -1.0, -8.084e-09, -1.927e-15, -1.0, -1.82e-08, -5.611e-08, -1.0, -1.474e-08, -8.15e-08, -1.0, -2.474e-07, 3.865e-10, -1.0, -1.404e-07, -4.832e-08, -1.0, -2.474e-07, 3.865e-10, -1.0, -3.975e-07, 8.411e-08, -1.0, -1.404e-07, -4.832e-08, -1.0, -1.82e-08, -5.611e-08, -1.0, -8.084e-09, -1.927e-15, -1.0, 2.314e-08, 9.128e-08, -1.0, -8.084e-09, -1.927e-15, -1.0, -1.474e-08, -8.15e-08, -1.0, 2.314e-08, 9.128e-08, -1.0, 5.006e-07, -5.299e-07, -1.0, 1.133e-07, -2.077e-08, -1.0, 2.314e-08, 9.128e-08, -1.0, 1.133e-07, -2.077e-08, -1.0, -1.82e-08, -5.611e-08, -1.0, 2.314e-08, 9.128e-08, -1.0, 7.026e-08, 1.914e-07, -1.0, 0.0, 2.622e-07, -1.0, 2.655e-07, -4.747e-07, -1.0, 2.655e-07, -4.747e-07, -1.0, 5.006e-07, -5.299e-07, -1.0, 2.314e-08, 9.128e-08, -1.0, -2.393e-07, 3.634e-07, -1.0, 7.026e-08, 1.914e-07, -1.0, 2.655e-07, -4.747e-07, -1.0, 2.314e-08, 9.128e-08, -1.0, -1.153e-06, 6.274e-07, -1.0, -2.393e-07, 3.634e-07, -1.0, -3.975e-07, 8.411e-08, -1.0, -1.867e-07, 0.0, -1.0, -1.404e-07, -4.832e-08, -1.0, 2.314e-08, 9.128e-08, -1.0, -2.393e-07, 3.634e-07, -1.0, 2.655e-07, -4.747e-07, -1.0, -5.081e-08, -5.124e-08, -1.0, 3.778e-07, -1.987e-07, -1.0, -5.993e-08, -4.81e-08, -1.0, 1.646e-07, -1.045e-09, -1.0, 3.257e-07, -9.934e-08, -1.0, 1.611e-07, 1.045e-09, -1.0, -1.086e-07, 2.991e-07, -1.0, -2.15e-07, 3.974e-07, -1.0, -1.064e-07, 2.97e-07, -1.0, 4.275e-07, -4.657e-08, -1.0, 1.727e-07, -2.264e-07, -1.0, 2.037e-08, -1.306e-07, -1.0, 1.727e-07, -2.264e-07, -1.0, -9.823e-08, -1.221e-07, -1.0, 2.037e-08, -1.306e-07, -1.0, -9.823e-08, -1.221e-07, -1.0, 6.025e-08, -4.37e-08, -1.0, -9.902e-08, -3.261e-08, -1.0, -3.98e-08, -2.391e-08, -1.0, 0.0, -3.821e-08, -1.0, 7.361e-09, -4.724e-08, -1.0, -9.823e-08, -1.221e-07, -1.0, -9.902e-08, -3.261e-08, -1.0, 2.037e-08, -1.306e-07, -1.0, 1.433e-07, 1.079e-07, -1.0, 3.141e-07, -4.257e-08, -1.0, 6.496e-09, 8.679e-08, -1.0, 6.496e-09, 8.679e-08, -1.0, 2.037e-08, -1.306e-07, -1.0, -9.902e-08, -3.261e-08, -1.0, 6.496e-09, 8.679e-08, -1.0, -9.902e-08, -3.261e-08, -1.0, -3.98e-08, -2.391e-08, -1.0, 5.558e-09, 1.087e-07, -1.0, 1.433e-07, 1.079e-07, -1.0, 6.496e-09, 8.679e-08, -1.0, 6.979e-08, -4.257e-08, -1.0, 6.979e-08, -2.069e-09, -1.0, 2.591e-08, 2.35e-08, -1.0, 6.979e-08, -2.069e-09, -1.0, 1.302e-08, -3.731e-08, -1.0, 2.591e-08, 2.35e-08, -1.0, 5.558e-09, 1.087e-07, -1.0, 6.496e-09, 8.679e-08, -1.0, -3.98e-08, -2.391e-08, -1.0, 1.302e-08, -3.731e-08, -1.0, 5.558e-09, 1.087e-07, -1.0, -3.98e-08, -2.391e-08, -1.0, 7.361e-09, -4.724e-08, -1.0, 0.0, -7.451e-08, -1.0, 3.798e-08, -5.647e-08, -1.0, 1.302e-08, -3.731e-08, -1.0, -3.98e-08, -2.391e-08, -1.0, -9.231e-09, -2.93e-08, -1.0, -3.98e-08, -2.391e-08, -1.0, 7.361e-09, -4.724e-08, -1.0, 2.125e-08, -2.83e-08, -1.0, 1.081e-08, -1.633e-08, -1.0, 2.591e-08, 2.35e-08, -1.0, -9.231e-09, -2.93e-08, -1.0, 2.591e-08, 2.35e-08, -1.0, 1.302e-08, -3.731e-08, -1.0, -9.231e-09, -2.93e-08, -1.0, 1.081e-08, -1.633e-08, -1.0, -9.231e-09, -2.93e-08, -1.0, 7.347e-08, -9.244e-09, -1.0, -3.98e-08, -2.391e-08, -1.0, 2.125e-08, -2.83e-08, -1.0, -9.231e-09, -2.93e-08, -1.0, 7.361e-09, -4.724e-08, -1.0, 3.798e-08, -5.647e-08, -1.0, 2.125e-08, -2.83e-08, -1.0, 2.125e-08, -2.83e-08, -1.0, -3.416e-14, 0.0, -1.0, -9.231e-09, -2.93e-08, -1.0, 4.404e-08, -8.366e-09, -1.0, -6.979e-08, 9.579e-08, -1.0, 1.081e-08, -1.633e-08, -1.0, -3.552e-07, 1.157e-07, -1.0, -2.249e-06, 4.37e-08, -1.0, -9.763e-08, 1.251e-07, -1.0, -9.231e-09, -2.93e-08, -1.0, -3.552e-07, 1.157e-07, -1.0, 7.347e-08, -9.244e-09, -1.0, 7.347e-08, -9.244e-09, -1.0, 4.404e-08, -8.366e-09, -1.0, 1.081e-08, -1.633e-08, -1.0, -3.552e-07, 1.157e-07, -1.0, -9.763e-08, 1.251e-07, -1.0, -4.172e-08, 2.036e-08, -1.0, -9.763e-08, 1.251e-07, -1.0, -1.513e-07, -1.154e-07, -1.0, -4.172e-08, 2.036e-08, -1.0, -1.513e-07, -1.154e-07, -1.0, -2.443e-07, -4.657e-08, -1.0, -4.172e-08, 2.036e-08, -1.0, 0.0, -8.411e-08, -1.0, 0.0, -1.124e-07, -1.0, -1.687e-08, -8.71e-08, -1.0, 0.0, -1.124e-07, -1.0, 9.722e-09, -1.83e-08, -1.0, -1.687e-08, -8.71e-08, -1.0, -8.871e-08, -3.883e-07, -1.0, -7.917e-08, 1.805e-07, -1.0, -1.159e-08, -6.77e-08, -1.0, -7.917e-08, 1.805e-07, -1.0, -5.277e-09, 4.791e-07, -1.0, -1.159e-08, -6.77e-08, -1.0, -5.277e-09, 4.791e-07, -1.0, 2.681e-07, 6.113e-07, -1.0, -1.159e-08, -6.77e-08, -1.0, -1.159e-08, -6.77e-08, -1.0, 4.756e-08, 2.947e-08, -1.0, 2.189e-08, 1.605e-08, -1.0, 4.756e-08, 2.947e-08, -1.0, 1.624e-08, 2.079e-08, -1.0, 2.189e-08, 1.605e-08, -1.0, 6.936e-08, 1.748e-07, -1.0, -2.392e-07, 2.81e-07, -1.0, -4.305e-08, 1.323e-07, -1.0, -2.392e-07, 2.81e-07, -1.0, -5.202e-07, 1.748e-07, -1.0, -4.305e-08, 1.323e-07, -1.0, 1.624e-08, 2.079e-08, -1.0, 6.936e-08, 1.748e-07, -1.0, 2.189e-08, 1.605e-08, -1.0, 9.722e-09, -1.83e-08, -1.0, -8.871e-08, -3.883e-07, -1.0, 2.189e-08, 1.605e-08, -1.0, -8.871e-08, -3.883e-07, -1.0, -1.159e-08, -6.77e-08, -1.0, 2.189e-08, 1.605e-08, -1.0, -4.305e-08, 1.323e-07, -1.0, 0.0, 0.0, -1.0, 2.189e-08, 1.605e-08, -1.0, -1.687e-08, -8.71e-08, -1.0, 0.0, 0.0, -1.0, 0.0, -8.411e-08, -1.0, 6.936e-08, 1.748e-07, -1.0, -4.305e-08, 1.323e-07, -1.0, 2.189e-08, 1.605e-08, -1.0, 1.796e-08, 3.042e-08, 1.0, 0.0, 0.0, 1.0, 1.015e-07, 0.0, 1.0, 1.015e-07, 0.0, 1.0, 3.293e-07, 0.0, 1.0, 1.796e-08, 3.042e-08, 1.0, 3.293e-07, 0.0, 1.0, 2.407e-07, 2.079e-08, 1.0, 1.796e-08, 3.042e-08, 1.0, 2.407e-07, 2.079e-08, 1.0, 0.0, 4.203e-08, 1.0, 1.796e-08, 3.042e-08, 1.0, 0.0, 4.203e-08, 1.0, -1.337e-08, 5.573e-08, 1.0, 1.796e-08, 3.042e-08, 1.0, 8.084e-09, -1.927e-15, 1.0, -1.299e-08, 8.15e-08, 1.0, 1.796e-08, 3.042e-08, 1.0, -1.299e-08, 8.15e-08, 1.0, -1.329e-08, 8.667e-08, 1.0, 1.796e-08, 3.042e-08, 1.0, 2.793e-08, 4.203e-08, 1.0, 1.624e-08, 2.079e-08, 1.0, 1.466e-08, 3.042e-08, 1.0, 1.624e-08, 2.079e-08, 1.0, -2.501e-08, 0.0, 1.0, 1.466e-08, 3.042e-08, 1.0, -2.501e-08, 0.0, 1.0, -3.654e-08, 0.0, 1.0, 1.466e-08, 3.042e-08, 1.0, -3.654e-08, 0.0, 1.0, 0.0, 0.0, 1.0, 1.466e-08, 3.042e-08, 1.0, 1.466e-08, 3.042e-08, 1.0, 1.312e-08, 8.667e-08, 1.0, 0.0, 8.15e-08, 1.0, -9.252e-08, 5.573e-08, 1.0, 2.793e-08, 4.203e-08, 1.0, 1.466e-08, 3.042e-08, 1.0, 1.466e-08, 3.042e-08, 1.0, 0.0, 8.15e-08, 1.0, -9.394e-08, 1.927e-15, 1.0])] * 3)])

# ---- objects
ob_shape_9_indexedfaceset = bpy.data.objects.new('SHAPE_9_IndexedFaceSet', me_shape_9_indexedfaceset_001)

# ---- transforms, parenting, visibility, modifiers, constraints
ob_shape_9_indexedfaceset.location = (0.0, 0.0, 0.0)
_m = ob_shape_9_indexedfaceset.modifiers.new('Bevel', 'BEVEL')
_m.width = 0.005
_m.width_pct = 0.005
_m.segments = 6

# ---- collection membership
col_collection.objects.link(ob_shape_9_indexedfaceset)

# ---- scene / render settings (as saved in the file)
scene.frame_start = 1; scene.frame_end = 250; scene.frame_set(1)
scene.render.engine = 'BLENDER_EEVEE_NEXT'
scene.cycles.sampling_pattern = 'TABULATED_SOBOL'
scene.cycles.use_light_tree = False
scene.view_settings.view_transform = 'Filmic'
bpy.context.view_layer.update()

# ---- added for rendering (the .blend has no active camera and no usable light): camera, sun
cam_auto = bpy.data.cameras.new('AutoCamera')
cam_auto.lens = 50.0
cam_auto.sensor_width = 36.0
cam_auto.clip_end = 1000.0
ob_auto_camera = bpy.data.objects.new('AutoCamera', cam_auto)
scene.collection.objects.link(ob_auto_camera)
ob_auto_camera.location = (4.44119, -5.32942, 4.11445)
ob_auto_camera.rotation_euler = (1.09748, -7.21219e-08, 0.694738)
scene.camera = ob_auto_camera
light_auto_sun = bpy.data.lights.new('AutoSun', 'SUN')
light_auto_sun.energy = 3.0
light_auto_sun.angle = 0.0523599
ob_auto_sun = bpy.data.objects.new('AutoSun', light_auto_sun)
scene.collection.objects.link(ob_auto_sun)
ob_auto_sun.rotation_euler = (0.872665, 0.174533, 0.523599)
bpy.context.view_layer.update()
